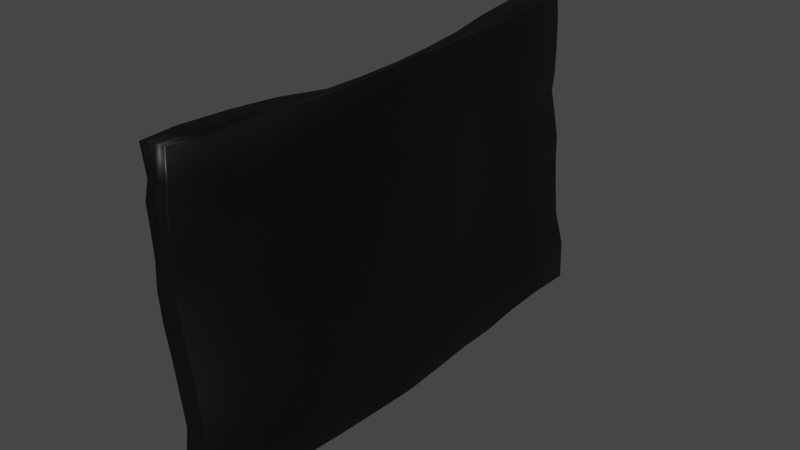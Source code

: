 # Source: AMattress3.blend  (saved by Blender 2.90.8; exported with 4.5.12 LTS)
import bpy
from mathutils import Matrix  # noqa: F401  (used for matrix-valued properties, if any)

bpy.ops.wm.read_factory_settings(use_empty=True)
scene = bpy.context.scene
scene.name = 'Scene'

# ---- collections
col_collection = bpy.data.collections.new('Collection'); scene.collection.children.link(col_collection)
col_mesh = bpy.data.collections.new('Mesh'); scene.collection.children.link(col_mesh)
col_rig = bpy.data.collections.new('Rig'); scene.collection.children.link(col_rig)
col_collision = bpy.data.collections.new('Collision'); scene.collection.children.link(col_collision)
col_extras = bpy.data.collections.new('Extras'); scene.collection.children.link(col_extras)

# ---- materials (node trees are filled in below, after node groups)
mat_material_005 = bpy.data.materials.new('Material.005')
mat_material_005.use_transparent_shadow = False

# ---- material node trees
mat_material_005.use_nodes = True; mat_material_005.node_tree.nodes.clear()
_N = mat_material_005.node_tree.nodes; _L = mat_material_005.node_tree.links
n0 = _N.new('ShaderNodeBsdfPrincipled'); n0.name = 'Principled BSDF'; n0.location = (10, 300)
n0.distribution = 'GGX'
n0.subsurface_method = 'BURLEY'
n0.inputs[0].default_value = (0.0, 0.0, 0.0, 1.0)
n0.inputs[3].default_value = 1.45
n0.inputs[27].default_value = (0.0, 0.0, 0.0, 1.0)
n0.inputs[28].default_value = 1.0
n1 = _N.new('ShaderNodeOutputMaterial'); n1.name = 'Material Output'; n1.location = (300, 300)
_L.new(n0.outputs[0], n1.inputs[0])
n1.is_active_output = True

# ---- world
world_world = bpy.data.worlds.new('World'); scene.world = world_world
world_world.use_nodes = True; world_world.node_tree.nodes.clear()
_N = world_world.node_tree.nodes; _L = world_world.node_tree.links
n0 = _N.new('ShaderNodeOutputWorld'); n0.name = 'World Output'; n0.location = (300, 300)
n1 = _N.new('ShaderNodeBackground'); n1.name = 'Background'; n1.location = (10, 300)
n1.inputs[0].default_value = (0.05088, 0.05088, 0.05088, 1.0)
_L.new(n1.outputs[0], n0.inputs[0])
n0.is_active_output = True
world_world.color = (0.05088, 0.05088, 0.05088)
world_world.use_sun_shadow = False
world_world.sun_shadow_jitter_overblur = 0.0

# ---- meshes
me_mattress_3 = bpy.data.meshes.new('Mattress-3')
me_mattress_3.from_pydata([(0.1276, -0.8344, -0.5074), (-0.09301, -0.791, 0.4574), (0.1718, 0.8033, -0.5276), (-0.0618, 0.796, 0.4678), (0.3455, -0.8084, -0.5102), (0.1229, -0.771, 0.4566), (0.4209, 0.82, -0.5377), (0.1496, 0.8142, 0.4659), (0.199, 0.6394, -0.535), (0.226, 0.4879, -0.5372), (0.2695, 0.3385, -0.5333), (0.307, 0.1917, -0.5043), (0.3329, 0.04668, -0.5011), (0.3672, -0.0966, -0.5), (0.3817, -0.2401, -0.5015), (0.3769, -0.3855, -0.505), (0.3501, -0.5333, -0.5048), (0.248, -0.6834, -0.5157), (0.1701, -0.8186, -0.3974), (0.152, -0.8014, -0.2914), (0.09388, -0.7999, -0.1979), (0.035, -0.7973, -0.1079), (-0.01004, -0.8004, -0.01567), (-0.04561, -0.7998, 0.08164), (-0.06116, -0.791, 0.1561), (-0.08323, -0.7887, 0.2388), (-0.08723, -0.792, 0.3064), (-0.09481, -0.7798, 0.3598), (-0.1102, -0.6792, 0.4588), (-0.06929, -0.5255, 0.456), (-0.03608, -0.378, 0.4468), (0.08647, -0.2365, 0.4381), (0.0928, -0.09618, 0.4366), (0.08642, 0.04372, 0.4376), (0.05881, 0.1849, 0.4408), (0.03047, 0.3294, 0.4489), (-0.01997, 0.4773, 0.4628), (-0.05392, 0.6301, 0.473), (-0.07787, 0.8044, 0.3925), (-0.06994, 0.7998, 0.2913), (-0.06241, 0.8011, 0.1991), (-0.09437, 0.7977, 0.1334), (-0.04458, 0.7982, 0.06045), (-0.01135, 0.8009, -0.01808), (-0.006578, 0.8089, -0.099), (0.03611, 0.8058, -0.1982), (0.06204, 0.8003, -0.2943), (0.1447, 0.8107, -0.4004), (0.4014, 0.8183, -0.5375), (0.3811, 0.8167, -0.5369), (0.3601, 0.8145, -0.5359), (0.3386, 0.8127, -0.535), (0.3164, 0.8113, -0.5343), (0.2936, 0.8101, -0.5335), (0.2703, 0.8089, -0.5326), (0.2463, 0.8077, -0.5315), (0.2219, 0.8065, -0.5303), (0.1969, 0.8053, -0.529), (-0.03975, 0.7983, 0.4681), (-0.01806, 0.7997, 0.4671), (0.00359, 0.8012, 0.4667), (0.02494, 0.8033, 0.4667), (0.04594, 0.8059, 0.4671), (0.06622, 0.807, 0.4666), (0.0851, 0.8078, 0.4662), (0.1024, 0.8092, 0.4656), (0.1187, 0.811, 0.4658), (0.1345, 0.8124, 0.4659), (0.1506, 0.8266, 0.3857), (0.1573, 0.8271, 0.29), (0.1622, 0.8237, 0.199), (0.1284, 0.8303, 0.1345), (0.1864, 0.8291, 0.0537), (0.2258, 0.8333, -0.02784), (0.2316, 0.8325, -0.1045), (0.2651, 0.8269, -0.2029), (0.3048, 0.8229, -0.3032), (0.3932, 0.8269, -0.4102), (0.4634, -0.6421, -0.5051), (0.5373, -0.5046, -0.5008), (0.5426, -0.3654, -0.5108), (0.5407, -0.2226, -0.5194), (0.546, -0.07524, -0.5255), (0.5217, 0.07516, -0.527), (0.5043, 0.2244, -0.5232), (0.4536, 0.3692, -0.5415), (0.4309, 0.5107, -0.5346), (0.4368, 0.6504, -0.5276), (0.189, 0.6417, 0.4518), (0.2239, 0.5, 0.4535), (0.2396, 0.3606, 0.4569), (0.2752, 0.2178, 0.4592), (0.2894, 0.07139, 0.463), (0.2941, -0.07628, 0.4616), (0.2964, -0.221, 0.4556), (0.2493, -0.3611, 0.4507), (0.1699, -0.4975, 0.4485), (0.1018, -0.6424, 0.4403), (0.1196, -0.7738, 0.3601), (0.1193, -0.7794, 0.3062), (0.1155, -0.7805, 0.2394), (0.1292, -0.783, 0.1556), (0.1462, -0.7858, 0.08078), (0.1858, -0.7866, -0.01738), (0.2348, -0.7837, -0.1103), (0.2973, -0.7865, -0.2013), (0.3642, -0.79, -0.3028), (0.3817, -0.7926, -0.4003), (0.1501, -0.8314, -0.5079), (0.1714, -0.8291, -0.5082), (0.1921, -0.8268, -0.5086), (0.2123, -0.8245, -0.5089), (0.2319, -0.8223, -0.5092), (0.251, -0.8201, -0.5095), (0.27, -0.8178, -0.5097), (0.2889, -0.8156, -0.5099), (0.3077, -0.8135, -0.51), (0.3264, -0.8113, -0.5101), (0.1045, -0.772, 0.4559), (0.08606, -0.7729, 0.4555), (0.0673, -0.7746, 0.4555), (0.04816, -0.7768, 0.456), (0.0286, -0.7798, 0.4569), (0.008503, -0.7832, 0.4584), (-0.01236, -0.7874, 0.4606), (-0.03186, -0.7873, 0.4596), (-0.05159, -0.7876, 0.4583), (-0.07192, -0.7886, 0.4575), (0.1701, 0.6394, 0.4525), (0.2044, 0.4971, 0.4539), (0.2204, 0.3574, 0.4565), (0.2549, 0.2145, 0.4584), (0.2701, 0.06828, 0.4619), (0.2747, -0.07904, 0.4604), (0.2772, -0.2235, 0.4547), (0.2266, -0.3636, 0.4499), (0.145, -0.5003, 0.4485), (0.08488, -0.6458, 0.44), (0.1497, 0.6391, 0.4547), (0.1841, 0.4952, 0.4546), (0.2011, 0.3545, 0.4553), (0.2345, 0.2113, 0.456), (0.2513, 0.06565, 0.4587), (0.2558, -0.08078, 0.4573), (0.2583, -0.2248, 0.4523), (0.2026, -0.3649, 0.4486), (0.1213, -0.5026, 0.4488), (0.06717, -0.6496, 0.4413), (0.1273, 0.6411, 0.4591), (0.1629, 0.4937, 0.456), (0.1823, 0.3509, 0.4532), (0.2146, 0.2072, 0.4515), (0.2336, 0.06267, 0.4529), (0.238, -0.08211, 0.4514), (0.2402, -0.2251, 0.4479), (0.1775, -0.3656, 0.4465), (0.09821, -0.5054, 0.4496), (0.04818, -0.6555, 0.4449), (0.1023, 0.6468, 0.4672), (0.1404, 0.4932, 0.4587), (0.1643, 0.3458, 0.449), (0.1979, 0.2003, 0.4407), (0.2202, 0.05832, 0.4372), (0.2236, -0.08212, 0.4358), (0.2246, -0.2228, 0.4371), (0.1533, -0.3646, 0.4423), (0.07668, -0.5094, 0.4517), (0.02797, -0.6642, 0.4516), (0.08191, 0.645, 0.4683), (0.1184, 0.491, 0.4595), (0.1445, 0.3436, 0.4489), (0.1763, 0.1982, 0.4406), (0.201, 0.05627, 0.4371), (0.205, -0.08409, 0.4357), (0.2057, -0.2247, 0.4371), (0.1249, -0.3666, 0.4425), (0.05791, -0.5116, 0.4518), (0.009795, -0.6663, 0.4523), (0.0603, 0.6428, 0.4689), (0.09595, 0.4888, 0.4604), (0.125, 0.3414, 0.4489), (0.1555, 0.196, 0.4405), (0.1819, 0.05425, 0.4371), (0.1863, -0.08605, 0.4357), (0.1869, -0.2266, 0.4372), (0.09568, -0.3684, 0.4428), (0.03845, -0.5137, 0.452), (-0.00855, -0.6686, 0.4534), (0.0376, 0.6401, 0.4694), (0.07297, 0.4866, 0.4615), (0.106, 0.3391, 0.4488), (0.136, 0.1939, 0.4405), (0.1627, 0.05225, 0.4371), (0.1676, -0.08798, 0.4358), (0.168, -0.2285, 0.4372), (0.06632, -0.3703, 0.4433), (0.01829, -0.5159, 0.4525), (-0.0271, -0.671, 0.4548), (0.01497, 0.6376, 0.4701), (0.04953, 0.4844, 0.4625), (0.08692, 0.3369, 0.4488), (0.1166, 0.1918, 0.4405), (0.1435, 0.05026, 0.4372), (0.1489, -0.08989, 0.4359), (0.1492, -0.2304, 0.4374), (0.03759, -0.3721, 0.444), (-0.002557, -0.518, 0.453), (-0.04606, -0.6738, 0.4567), (-0.007733, 0.6354, 0.4711), (0.02569, 0.4823, 0.4625), (0.06796, 0.3346, 0.4488), (0.09722, 0.1897, 0.4406), (0.1243, 0.0483, 0.4373), (0.1302, -0.09178, 0.4361), (0.1295, -0.2322, 0.4376), (0.01052, -0.3739, 0.4448), (-0.02408, -0.5203, 0.4538), (-0.06629, -0.6756, 0.4578), (-0.03076, 0.633, 0.472), (0.001457, 0.4802, 0.4627), (0.04909, 0.3324, 0.4489), (0.07792, 0.1877, 0.4407), (0.1053, 0.04635, 0.4374), (0.1115, -0.09364, 0.4363), (0.1084, -0.234, 0.4378), (-0.01356, -0.3756, 0.4457), (-0.04625, -0.5225, 0.4548), (-0.08801, -0.6769, 0.4583), (0.2185, 0.6423, -0.5349), (0.2454, 0.4908, -0.5372), (0.2886, 0.3413, -0.5333), (0.3262, 0.1944, -0.5042), (0.3519, 0.04945, -0.5009), (0.3861, -0.09378, -0.4997), (0.4002, -0.2372, -0.5013), (0.3959, -0.3825, -0.5048), (0.3701, -0.5302, -0.5048), (0.2698, -0.6803, -0.5161), (0.2381, 0.6444, -0.5348), (0.2648, 0.4929, -0.5372), (0.3078, 0.3434, -0.5333), (0.3454, 0.1965, -0.5041), (0.3708, 0.05152, -0.5007), (0.4046, -0.09167, -0.4995), (0.4165, -0.235, -0.501), (0.4145, -0.3803, -0.5046), (0.3892, -0.528, -0.5046), (0.2901, -0.678, -0.5164), (0.2578, 0.6466, -0.5348), (0.2841, 0.4951, -0.5372), (0.3265, 0.3456, -0.5332), (0.3644, 0.1986, -0.504), (0.3894, 0.0536, -0.5006), (0.4227, -0.08956, -0.4993), (0.4311, -0.2328, -0.5009), (0.4325, -0.378, -0.5044), (0.4078, -0.5257, -0.5044), (0.3093, -0.6758, -0.5166), (0.2806, 0.6488, -0.5348), (0.3034, 0.4973, -0.5372), (0.3436, 0.3477, -0.5332), (0.3832, 0.2007, -0.504), (0.4077, 0.0557, -0.5006), (0.4404, -0.08746, -0.4992), (0.4446, -0.2307, -0.5007), (0.4492, -0.3758, -0.5043), (0.4257, -0.5235, -0.5043), (0.3281, -0.6735, -0.5167), (0.3049, 0.651, -0.5358), (0.3226, 0.4995, -0.5373), (0.3595, 0.3499, -0.5333), (0.4018, 0.2029, -0.504), (0.4257, 0.0578, -0.5006), (0.4577, -0.08535, -0.4992), (0.4575, -0.2285, -0.5006), (0.4646, -0.3737, -0.5042), (0.4431, -0.5213, -0.5042), (0.3466, -0.6713, -0.5168), (0.3286, 0.6531, -0.5369), (0.3416, 0.5017, -0.5373), (0.3747, 0.3521, -0.5333), (0.4203, 0.205, -0.5041), (0.4434, 0.05992, -0.5006), (0.4744, -0.08325, -0.4992), (0.4702, -0.2264, -0.5006), (0.4791, -0.3715, -0.5041), (0.46, -0.5191, -0.5042), (0.3646, -0.6691, -0.5167), (0.3516, 0.6553, -0.5378), (0.3598, 0.5039, -0.5374), (0.3896, 0.3543, -0.5334), (0.4386, 0.2072, -0.5042), (0.4601, 0.06206, -0.5007), (0.4906, -0.08115, -0.4992), (0.4829, -0.2243, -0.5006), (0.4928, -0.3694, -0.504), (0.4764, -0.5169, -0.5042), (0.3823, -0.6669, -0.5167), (0.3749, 0.6498, -0.5322), (0.3777, 0.5044, -0.5356), (0.4043, 0.3594, -0.5378), (0.4517, 0.2138, -0.5153), (0.4705, 0.06631, -0.5167), (0.499, -0.08125, -0.5152), (0.4954, -0.2267, -0.5116), (0.5054, -0.3701, -0.5081), (0.4937, -0.5129, -0.5023), (0.4087, -0.6563, -0.5104), (0.3966, 0.6478, -0.5292), (0.3952, 0.5058, -0.5348), (0.42, 0.363, -0.5399), (0.4683, 0.2179, -0.5198), (0.4863, 0.06932, -0.5226), (0.5134, -0.07987, -0.5212), (0.5097, -0.2264, -0.5161), (0.5181, -0.3694, -0.5099), (0.5091, -0.5099, -0.5014), (0.4299, -0.6496, -0.507), (0.4171, 0.6481, -0.528), (0.4128, 0.5078, -0.5346), (0.4364, 0.366, -0.5411), (0.486, 0.2211, -0.5223), (0.5036, 0.072, -0.5258), (0.5293, -0.07807, -0.5243), (0.525, -0.2252, -0.5185), (0.5305, -0.368, -0.5107), (0.5235, -0.5075, -0.501), (0.4474, -0.6454, -0.5055), (0.364, -0.7955, -0.4002), (0.3471, -0.7976, -0.4001), (0.3298, -0.7998, -0.3999), (0.312, -0.802, -0.3997), (0.2937, -0.8042, -0.3994), (0.2748, -0.8064, -0.3992), (0.2554, -0.8087, -0.3989), (0.2352, -0.8109, -0.3985), (0.2144, -0.8132, -0.3982), (0.1929, -0.8155, -0.3978), (0.3467, -0.7917, -0.3021), (0.3291, -0.7928, -0.3012), (0.3109, -0.7939, -0.3001), (0.2921, -0.795, -0.2989), (0.2728, -0.796, -0.2977), (0.253, -0.7973, -0.2966), (0.2328, -0.7989, -0.2957), (0.2125, -0.8008, -0.2951), (0.1917, -0.8031, -0.2948), (0.1702, -0.8053, -0.2944), (0.2806, -0.7888, -0.2013), (0.2639, -0.7905, -0.2012), (0.2469, -0.7922, -0.2011), (0.2294, -0.7938, -0.201), (0.2114, -0.7955, -0.2009), (0.1928, -0.7971, -0.2008), (0.1736, -0.7987, -0.2006), (0.1538, -0.8002, -0.2004), (0.1333, -0.8019, -0.2002), (0.1122, -0.8034, -0.2), (0.2183, -0.7861, -0.1103), (0.202, -0.7878, -0.1103), (0.1852, -0.7895, -0.1102), (0.168, -0.7912, -0.1101), (0.1503, -0.793, -0.11), (0.132, -0.7946, -0.1099), (0.1131, -0.7962, -0.1097), (0.09361, -0.7978, -0.1096), (0.07343, -0.7992, -0.1094), (0.0526, -0.8006, -0.1092), (0.1695, -0.789, -0.01733), (0.1535, -0.7907, -0.01728), (0.137, -0.7925, -0.01722), (0.1201, -0.7941, -0.01713), (0.1027, -0.7958, -0.01703), (0.08474, -0.7974, -0.01691), (0.06617, -0.7991, -0.01678), (0.04698, -0.8005, -0.01663), (0.02715, -0.802, -0.01646), (0.006661, -0.8035, -0.01629), (0.1303, -0.7882, 0.0808), (0.1145, -0.7899, 0.08083), (0.09832, -0.7915, 0.08088), (0.0817, -0.7933, 0.08097), (0.06459, -0.7952, 0.08108), (0.04697, -0.7968, 0.0812), (0.02879, -0.7981, 0.08134), (0.01012, -0.8002, 0.08151), (-0.008935, -0.8024, 0.08168), (-0.02922, -0.8034, 0.08181), (0.113, -0.7847, 0.1556), (0.09701, -0.7859, 0.1557), (0.08074, -0.7868, 0.1558), (0.06411, -0.7879, 0.1558), (0.04706, -0.7897, 0.1559), (0.02957, -0.7914, 0.156), (0.01159, -0.7927, 0.1562), (-0.006858, -0.794, 0.1564), (-0.02583, -0.7953, 0.1568), (-0.04525, -0.7954, 0.1569), (0.0981, -0.7829, 0.2397), (0.08013, -0.7863, 0.2402), (0.06267, -0.788, 0.2409), (0.04397, -0.792, 0.2418), (0.02488, -0.7953, 0.2428), (0.008504, -0.7931, 0.2414), (-0.009506, -0.7934, 0.2407), (-0.02843, -0.7945, 0.2404), (-0.0476, -0.7949, 0.2404), (-0.06688, -0.7943, 0.2406), (0.09694, -0.7838, 0.3072), (0.07718, -0.7846, 0.3078), (0.05652, -0.7881, 0.3089), (0.0363, -0.7927, 0.3101), (0.0175, -0.7947, 0.3102), (-0.000483, -0.7946, 0.3093), (-0.01911, -0.7963, 0.309), (-0.03765, -0.7972, 0.3087), (-0.05544, -0.7973, 0.3085), (-0.07274, -0.7978, 0.3085), (0.1011, -0.777, 0.3609), (0.08225, -0.78, 0.3621), (0.06279, -0.7843, 0.364), (0.04335, -0.7866, 0.365), (0.02491, -0.784, 0.3633), (0.006428, -0.7803, 0.3611), (-0.01291, -0.7783, 0.3598), (-0.03279, -0.7774, 0.3592), (-0.05308, -0.7774, 0.359), (-0.07369, -0.778, 0.3592), (0.404, 0.6548, -0.4021), (0.3932, 0.5205, -0.4183), (0.4094, 0.3838, -0.4347), (0.4917, 0.2377, -0.452), (0.5204, 0.08053, -0.4639), (0.553, -0.08211, -0.462), (0.5239, -0.2375, -0.4478), (0.5469, -0.3792, -0.4278), (0.5608, -0.5119, -0.4083), (0.4757, -0.6387, -0.3885), (0.3352, 0.6616, -0.3076), (0.3346, 0.5281, -0.3255), (0.3396, 0.3903, -0.3435), (0.4235, 0.2448, -0.3654), (0.5011, 0.08121, -0.3847), (0.5112, -0.09362, -0.381), (0.4995, -0.2562, -0.3605), (0.5393, -0.3949, -0.3351), (0.5428, -0.5251, -0.3157), (0.4566, -0.6519, -0.2969), (0.2805, 0.6558, -0.214), (0.2732, 0.5252, -0.2312), (0.284, 0.3905, -0.2484), (0.3568, 0.2533, -0.2732), (0.4759, 0.08244, -0.3041), (0.4347, -0.1136, -0.2971), (0.4671, -0.2808, -0.2668), (0.4932, -0.4132, -0.2402), (0.4853, -0.5373, -0.2219), (0.4005, -0.6628, -0.2048), (0.2639, 0.6448, -0.1255), (0.2322, 0.5154, -0.1381), (0.2364, 0.3873, -0.1506), (0.3196, 0.264, -0.172), (0.4125, 0.094, -0.2191), (0.4371, -0.1455, -0.2111), (0.437, -0.3066, -0.1656), (0.4289, -0.4271, -0.1433), (0.4149, -0.5433, -0.1288), (0.3364, -0.6652, -0.115), (0.2506, 0.6335, -0.03987), (0.2217, 0.5048, -0.04615), (0.2395, 0.3831, -0.05221), (0.3215, 0.2719, -0.0589), (0.3405, 0.08032, -0.1018), (0.4284, -0.1394, -0.0933), (0.3627, -0.3214, -0.05236), (0.3603, -0.4291, -0.0463), (0.3657, -0.5396, -0.03918), (0.2907, -0.664, -0.02725), (0.2171, 0.626, 0.04181), (0.2186, 0.4962, 0.03835), (0.2409, 0.3768, 0.0413), (0.325, 0.266, 0.05453), (0.364, 0.07722, 0.09189), (0.3536, -0.135, 0.08484), (0.3402, -0.3146, 0.05206), (0.3421, -0.4218, 0.0435), (0.3393, -0.5288, 0.04462), (0.2676, -0.6524, 0.05457), (0.2105, 0.6275, 0.1144), (0.2165, 0.4954, 0.1136), (0.2318, 0.3724, 0.1243), (0.3119, 0.2505, 0.1472), (0.3557, 0.08733, 0.182), (0.3385, -0.141, 0.1771), (0.313, -0.2958, 0.1415), (0.3102, -0.4146, 0.124), (0.3044, -0.5197, 0.1206), (0.2419, -0.6399, 0.127), (0.2086, 0.6356, 0.1876), (0.212, 0.5014, 0.1894), (0.2144, 0.3723, 0.2037), (0.3128, 0.2378, 0.2276), (0.3289, 0.07432, 0.2511), (0.3104, -0.1145, 0.2476), (0.3042, -0.2736, 0.2216), (0.2885, -0.4042, 0.2022), (0.2705, -0.5126, 0.1949), (0.2176, -0.6362, 0.196), (0.2055, 0.6454, 0.2676), (0.2157, 0.5101, 0.2728), (0.2262, 0.3746, 0.2867), (0.3214, 0.2315, 0.3079), (0.3217, 0.07314, 0.3248), (0.3127, -0.09773, 0.3221), (0.3154, -0.2556, 0.3022), (0.2859, -0.3915, 0.285), (0.2409, -0.5055, 0.2764), (0.1953, -0.6383, 0.2719), (0.2053, 0.6457, 0.3554), (0.2357, 0.5091, 0.3613), (0.249, 0.3726, 0.3749), (0.3011, 0.2281, 0.3899), (0.3075, 0.07465, 0.4012), (0.307, -0.08507, 0.3992), (0.3101, -0.2382, 0.3853), (0.2704, -0.3764, 0.3709), (0.2389, -0.5015, 0.3596), (0.1977, -0.6387, 0.3522), (0.1707, 0.8135, -0.4022), (0.1961, 0.8162, -0.4042), (0.2206, 0.8198, -0.4064), (0.2444, 0.8243, -0.4091), (0.2678, 0.8255, -0.4101), (0.2907, 0.8259, -0.4108), (0.3128, 0.8251, -0.4107), (0.3341, 0.824, -0.4102), (0.3545, 0.8241, -0.41), (0.3742, 0.8248, -0.41), (0.08878, 0.8127, -0.2979), (0.1134, 0.8154, -0.2986), (0.1378, 0.8189, -0.3004), (0.1614, 0.8237, -0.3029), (0.1843, 0.8261, -0.3044), (0.2061, 0.8217, -0.3034), (0.2268, 0.8198, -0.303), (0.247, 0.8192, -0.3028), (0.2666, 0.8196, -0.3028), (0.2859, 0.8207, -0.3029), (0.05383, 0.8178, -0.2001), (0.07554, 0.8205, -0.2006), (0.09862, 0.8242, -0.2012), (0.1205, 0.8293, -0.202), (0.1435, 0.8287, -0.2017), (0.1663, 0.825, -0.2015), (0.1878, 0.8233, -0.2017), (0.2083, 0.8229, -0.2019), (0.2279, 0.8234, -0.2022), (0.2469, 0.8244, -0.2026), (0.01684, 0.8191, -0.09952), (0.04116, 0.8215, -0.0997), (0.06446, 0.8249, -0.09992), (0.08644, 0.8297, -0.1005), (0.1065, 0.8373, -0.1018), (0.1277, 0.8405, -0.1028), (0.1519, 0.8334, -0.1029), (0.1737, 0.8313, -0.1033), (0.1941, 0.8305, -0.1037), (0.2135, 0.8307, -0.1041), (0.01279, 0.8104, -0.01777), (0.03677, 0.8124, -0.01775), (0.05987, 0.8155, -0.01829), (0.0819, 0.8198, -0.01901), (0.1035, 0.8263, -0.02229), (0.1238, 0.8339, -0.02516), (0.1448, 0.8337, -0.02477), (0.1661, 0.8332, -0.02646), (0.1866, 0.833, -0.027), (0.2062, 0.833, -0.02655), (-0.02193, 0.8082, 0.06127), (0.001086, 0.8103, 0.06091), (0.02343, 0.8133, 0.0606), (0.04493, 0.8175, 0.06025), (0.06628, 0.8233, 0.0578), (0.08659, 0.8301, 0.05594), (0.1077, 0.8296, 0.05539), (0.1277, 0.8296, 0.0558), (0.1481, 0.829, 0.05442), (0.1672, 0.829, 0.05485), (-0.07445, 0.808, 0.1348), (-0.05318, 0.81, 0.1348), (-0.03235, 0.8129, 0.1347), (-0.01223, 0.817, 0.1349), (0.006848, 0.824, 0.1356), (0.02562, 0.8317, 0.1364), (0.04706, 0.8312, 0.136), (0.06807, 0.8309, 0.1355), (0.08868, 0.8305, 0.1351), (0.1089, 0.83, 0.1348), (-0.04372, 0.8118, 0.2015), (-0.02266, 0.8138, 0.2015), (-0.002103, 0.8168, 0.2019), (0.01774, 0.8214, 0.2028), (0.03663, 0.8295, 0.2043), (0.05557, 0.8383, 0.2058), (0.08041, 0.8275, 0.2024), (0.1022, 0.825, 0.2009), (0.1228, 0.823, 0.1999), (0.1429, 0.8224, 0.1993), (-0.05138, 0.8126, 0.2952), (-0.03008, 0.8167, 0.2955), (-0.009229, 0.8216, 0.2962), (0.01102, 0.8275, 0.2973), (0.03208, 0.8306, 0.2973), (0.05537, 0.8271, 0.2946), (0.07718, 0.8254, 0.2928), (0.09806, 0.8249, 0.2916), (0.1183, 0.8249, 0.2907), (0.1381, 0.8254, 0.2901), (-0.05638, 0.8084, 0.3923), (-0.03499, 0.8121, 0.3921), (-0.01407, 0.8164, 0.3924), (0.006136, 0.8215, 0.3933), (0.02596, 0.8268, 0.3946), (0.04809, 0.8258, 0.3923), (0.0702, 0.8238, 0.3895), (0.09122, 0.8233, 0.3877), (0.1115, 0.8237, 0.3864), (0.1314, 0.8246, 0.3858), (0.2929, -0.6786, -0.3989), (0.3988, -0.5307, -0.405), (0.4152, -0.3831, -0.4043), (0.4106, -0.2408, -0.3996), (0.4031, -0.09934, -0.3969), (0.3737, 0.04245, -0.3988), (0.3184, 0.185, -0.4026), (0.2713, 0.3355, -0.4074), (0.2163, 0.4871, -0.4117), (0.1768, 0.6455, -0.4096), (0.2869, -0.6793, -0.2977), (0.3963, -0.5298, -0.3049), (0.4104, -0.385, -0.3045), (0.3976, -0.248, -0.2991), (0.342, -0.1084, -0.2958), (0.3875, 0.03226, -0.3007), (0.3266, 0.1714, -0.3044), (0.2253, 0.3233, -0.3072), (0.1643, 0.4773, -0.3103), (0.1124, 0.6396, -0.3071), (0.2287, -0.6816, -0.2021), (0.341, -0.5306, -0.21), (0.3643, -0.3869, -0.2095), (0.3721, -0.2526, -0.2023), (0.3522, -0.117, -0.1992), (0.3632, 0.02121, -0.2043), (0.305, 0.1564, -0.2088), (0.1742, 0.3074, -0.2116), (0.1145, 0.4604, -0.2152), (0.05661, 0.6261, -0.212), (0.1679, -0.6782, -0.112), (0.2802, -0.5269, -0.1208), (0.3033, -0.3855, -0.1201), (0.3508, -0.2429, -0.1133), (0.3537, -0.1196, -0.1097), (0.3037, 0.01431, -0.1148), (0.2734, 0.1136, -0.1197), (0.1619, 0.2928, -0.1221), (0.08643, 0.4424, -0.1246), (0.0304, 0.606, -0.1218), (0.1238, -0.6729, -0.02371), (0.2387, -0.5175, -0.03861), (0.2649, -0.3782, -0.03889), (0.3287, -0.239, -0.03539), (0.3694, -0.1161, -0.03384), (0.2141, 0.01429, -0.03503), (0.2876, 0.1434, -0.03956), (0.1755, 0.2846, -0.03966), (0.07887, 0.4296, -0.03946), (0.01016, 0.5913, -0.03591), (0.1027, -0.6611, 0.05651), (0.2125, -0.5076, 0.03759), (0.2412, -0.3726, 0.03466), (0.3165, -0.234, 0.03374), (0.3359, -0.1147, 0.02885), (0.2886, 0.01348, 0.03436), (0.2873, 0.1376, 0.03546), (0.1751, 0.2804, 0.03657), (0.07754, 0.4231, 0.03633), (-0.01514, 0.5828, 0.04462), (0.07281, -0.6514, 0.1281), (0.1721, -0.5041, 0.1085), (0.2141, -0.3737, 0.1022), (0.2877, -0.2301, 0.09982), (0.2866, -0.1146, 0.09592), (0.2976, 0.01409, 0.09969), (0.2544, 0.1154, 0.1048), (0.1582, 0.282, 0.106), (0.06726, 0.4262, 0.1061), (-0.0168, 0.5861, 0.1151), (0.03687, -0.6531, 0.1983), (0.1241, -0.5043, 0.1805), (0.1797, -0.3764, 0.1718), (0.236, -0.2436, 0.1697), (0.2526, -0.113, 0.1664), (0.2512, 0.01944, 0.1691), (0.2241, 0.1478, 0.1742), (0.126, 0.2916, 0.1766), (0.05081, 0.439, 0.1785), (-0.01746, 0.601, 0.1883), (-0.003732, -0.6603, 0.2787), (0.06993, -0.5056, 0.2637), (0.1244, -0.378, 0.2525), (0.1821, -0.2436, 0.2482), (0.1884, -0.1088, 0.2464), (0.1715, 0.02776, 0.2485), (0.1399, 0.1604, 0.2528), (0.08255, 0.3067, 0.2573), (0.02471, 0.4579, 0.2634), (-0.02708, 0.6219, 0.2744), (-0.1106, -0.6727, 0.3688), (-0.06116, -0.518, 0.3606), (0.07305, -0.378, 0.3476), (0.1125, -0.2398, 0.3393), (0.1265, -0.1021, 0.3374), (0.1164, 0.0371, 0.3391), (0.08583, 0.1747, 0.3433), (0.04201, 0.3225, 0.3519), (-0.00471, 0.4732, 0.3637), (-0.03734, 0.6332, 0.3751), (0.1155, -0.7805, 0.2394), (0.1292, -0.783, 0.1556), (0.1462, -0.7858, 0.08078), (0.1303, -0.7882, 0.0808), (0.06459, -0.7952, 0.08108), (-0.008935, -0.8024, 0.08168), (0.113, -0.7847, 0.1556), (0.02957, -0.7914, 0.156), (0.0981, -0.7829, 0.2397), (0.04397, -0.792, 0.2418), (0.02488, -0.7953, 0.2428)], [(737, 738)], [(727, 37, 3, 38), (627, 67, 7, 68), (527, 97, 5, 98), (427, 127, 1, 27), (327, 78, 4, 117), (227, 28, 1, 127), (97, 137, 118, 5), (137, 147, 119, 118), (147, 157, 120, 119), (157, 167, 121, 120), (167, 177, 122, 121), (177, 187, 123, 122), (187, 197, 124, 123), (197, 207, 125, 124), (207, 217, 126, 125), (217, 227, 127, 126), (7, 67, 128, 88), (88, 128, 129, 89), (89, 129, 130, 90), (90, 130, 131, 91), (91, 131, 132, 92), (92, 132, 133, 93), (93, 133, 134, 94), (94, 134, 135, 95), (95, 135, 136, 96), (96, 136, 137, 97), (67, 66, 138, 128), (128, 138, 139, 129), (129, 139, 140, 130), (130, 140, 141, 131), (131, 141, 142, 132), (132, 142, 143, 133), (133, 143, 144, 134), (134, 144, 145, 135), (135, 145, 146, 136), (136, 146, 147, 137), (66, 65, 148, 138), (138, 148, 149, 139), (139, 149, 150, 140), (140, 150, 151, 141), (141, 151, 152, 142), (142, 152, 153, 143), (143, 153, 154, 144), (144, 154, 155, 145), (145, 155, 156, 146), (146, 156, 157, 147), (65, 64, 158, 148), (148, 158, 159, 149), (149, 159, 160, 150), (150, 160, 161, 151), (151, 161, 162, 152), (152, 162, 163, 153), (153, 163, 164, 154), (154, 164, 165, 155), (155, 165, 166, 156), (156, 166, 167, 157), (64, 63, 168, 158), (158, 168, 169, 159), (159, 169, 170, 160), (160, 170, 171, 161), (161, 171, 172, 162), (162, 172, 173, 163), (163, 173, 174, 164), (164, 174, 175, 165), (165, 175, 176, 166), (166, 176, 177, 167), (63, 62, 178, 168), (168, 178, 179, 169), (169, 179, 180, 170), (170, 180, 181, 171), (171, 181, 182, 172), (172, 182, 183, 173), (173, 183, 184, 174), (174, 184, 185, 175), (175, 185, 186, 176), (176, 186, 187, 177), (62, 61, 188, 178), (178, 188, 189, 179), (179, 189, 190, 180), (180, 190, 191, 181), (181, 191, 192, 182), (182, 192, 193, 183), (183, 193, 194, 184), (184, 194, 195, 185), (185, 195, 196, 186), (186, 196, 197, 187), (61, 60, 198, 188), (188, 198, 199, 189), (189, 199, 200, 190), (190, 200, 201, 191), (191, 201, 202, 192), (192, 202, 203, 193), (193, 203, 204, 194), (194, 204, 205, 195), (195, 205, 206, 196), (196, 206, 207, 197), (60, 59, 208, 198), (198, 208, 209, 199), (199, 209, 210, 200), (200, 210, 211, 201), (201, 211, 212, 202), (202, 212, 213, 203), (203, 213, 214, 204), (204, 214, 215, 205), (205, 215, 216, 206), (206, 216, 217, 207), (59, 58, 218, 208), (208, 218, 219, 209), (209, 219, 220, 210), (210, 220, 221, 211), (211, 221, 222, 212), (212, 222, 223, 213), (213, 223, 224, 214), (214, 224, 225, 215), (215, 225, 226, 216), (216, 226, 227, 217), (58, 3, 37, 218), (218, 37, 36, 219), (219, 36, 35, 220), (220, 35, 34, 221), (221, 34, 33, 222), (222, 33, 32, 223), (223, 32, 31, 224), (224, 31, 30, 225), (225, 30, 29, 226), (226, 29, 28, 227), (17, 237, 108, 0), (237, 247, 109, 108), (247, 257, 110, 109), (257, 267, 111, 110), (267, 277, 112, 111), (277, 287, 113, 112), (287, 297, 114, 113), (297, 307, 115, 114), (307, 317, 116, 115), (317, 327, 117, 116), (2, 57, 228, 8), (8, 228, 229, 9), (9, 229, 230, 10), (10, 230, 231, 11), (11, 231, 232, 12), (12, 232, 233, 13), (13, 233, 234, 14), (14, 234, 235, 15), (15, 235, 236, 16), (16, 236, 237, 17), (57, 56, 238, 228), (228, 238, 239, 229), (229, 239, 240, 230), (230, 240, 241, 231), (231, 241, 242, 232), (232, 242, 243, 233), (233, 243, 244, 234), (234, 244, 245, 235), (235, 245, 246, 236), (236, 246, 247, 237), (56, 55, 248, 238), (238, 248, 249, 239), (239, 249, 250, 240), (240, 250, 251, 241), (241, 251, 252, 242), (242, 252, 253, 243), (243, 253, 254, 244), (244, 254, 255, 245), (245, 255, 256, 246), (246, 256, 257, 247), (55, 54, 258, 248), (248, 258, 259, 249), (249, 259, 260, 250), (250, 260, 261, 251), (251, 261, 262, 252), (252, 262, 263, 253), (253, 263, 264, 254), (254, 264, 265, 255), (255, 265, 266, 256), (256, 266, 267, 257), (54, 53, 268, 258), (258, 268, 269, 259), (259, 269, 270, 260), (260, 270, 271, 261), (261, 271, 272, 262), (262, 272, 273, 263), (263, 273, 274, 264), (264, 274, 275, 265), (265, 275, 276, 266), (266, 276, 277, 267), (53, 52, 278, 268), (268, 278, 279, 269), (269, 279, 280, 270), (270, 280, 281, 271), (271, 281, 282, 272), (272, 282, 283, 273), (273, 283, 284, 274), (274, 284, 285, 275), (275, 285, 286, 276), (276, 286, 287, 277), (52, 51, 288, 278), (278, 288, 289, 279), (279, 289, 290, 280), (280, 290, 291, 281), (281, 291, 292, 282), (282, 292, 293, 283), (283, 293, 294, 284), (284, 294, 295, 285), (285, 295, 296, 286), (286, 296, 297, 287), (51, 50, 298, 288), (288, 298, 299, 289), (289, 299, 300, 290), (290, 300, 301, 291), (291, 301, 302, 292), (292, 302, 303, 293), (293, 303, 304, 294), (294, 304, 305, 295), (295, 305, 306, 296), (296, 306, 307, 297), (50, 49, 308, 298), (298, 308, 309, 299), (299, 309, 310, 300), (300, 310, 311, 301), (301, 311, 312, 302), (302, 312, 313, 303), (303, 313, 314, 304), (304, 314, 315, 305), (305, 315, 316, 306), (306, 316, 317, 307), (49, 48, 318, 308), (308, 318, 319, 309), (309, 319, 320, 310), (310, 320, 321, 311), (311, 321, 322, 312), (312, 322, 323, 313), (313, 323, 324, 314), (314, 324, 325, 315), (315, 325, 326, 316), (316, 326, 327, 317), (48, 6, 87, 318), (318, 87, 86, 319), (319, 86, 85, 320), (320, 85, 84, 321), (321, 84, 83, 322), (322, 83, 82, 323), (323, 82, 81, 324), (324, 81, 80, 325), (325, 80, 79, 326), (326, 79, 78, 327), (108, 337, 18, 0), (337, 347, 19, 18), (347, 357, 20, 19), (357, 367, 21, 20), (367, 377, 22, 21), (377, 387, 23, 22), (387, 397, 24, 23), (397, 407, 25, 24), (407, 417, 26, 25), (417, 427, 27, 26), (4, 107, 328, 117), (117, 328, 329, 116), (116, 329, 330, 115), (115, 330, 331, 114), (114, 331, 332, 113), (113, 332, 333, 112), (112, 333, 334, 111), (111, 334, 335, 110), (110, 335, 336, 109), (109, 336, 337, 108), (107, 106, 338, 328), (328, 338, 339, 329), (329, 339, 340, 330), (330, 340, 341, 331), (331, 341, 342, 332), (332, 342, 343, 333), (333, 343, 344, 334), (334, 344, 345, 335), (335, 345, 346, 336), (336, 346, 347, 337), (106, 105, 348, 338), (338, 348, 349, 339), (339, 349, 350, 340), (340, 350, 351, 341), (341, 351, 352, 342), (342, 352, 353, 343), (343, 353, 354, 344), (344, 354, 355, 345), (345, 355, 356, 346), (346, 356, 357, 347), (105, 104, 358, 348), (348, 358, 359, 349), (349, 359, 360, 350), (350, 360, 361, 351), (351, 361, 362, 352), (352, 362, 363, 353), (353, 363, 364, 354), (354, 364, 365, 355), (355, 365, 366, 356), (356, 366, 367, 357), (104, 103, 368, 358), (358, 368, 369, 359), (359, 369, 370, 360), (360, 370, 371, 361), (361, 371, 372, 362), (362, 372, 373, 363), (363, 373, 374, 364), (364, 374, 375, 365), (365, 375, 376, 366), (366, 376, 377, 367), (103, 102, 378, 368), (368, 378, 379, 369), (369, 379, 380, 370), (370, 380, 381, 371), (371, 381, 382, 372), (372, 382, 383, 373), (373, 383, 384, 374), (374, 384, 385, 375), (375, 385, 386, 376), (376, 386, 387, 377), (378, 388, 389, 379), (379, 389, 390, 380), (380, 390, 391, 381), (381, 391, 392, 382), (382, 392, 393, 383), (383, 393, 394, 384), (384, 394, 395, 385), (385, 395, 396, 386), (386, 396, 397, 387), (388, 398, 399, 389), (389, 399, 400, 390), (390, 400, 401, 391), (391, 401, 402, 392), (392, 402, 403, 393), (393, 403, 404, 394), (394, 404, 405, 395), (395, 405, 406, 396), (396, 406, 407, 397), (100, 99, 408, 398), (398, 408, 409, 399), (399, 409, 410, 400), (400, 410, 411, 401), (401, 411, 412, 402), (402, 412, 413, 403), (403, 413, 414, 404), (404, 414, 415, 405), (405, 415, 416, 406), (406, 416, 417, 407), (99, 98, 418, 408), (408, 418, 419, 409), (409, 419, 420, 410), (410, 420, 421, 411), (411, 421, 422, 412), (412, 422, 423, 413), (413, 423, 424, 414), (414, 424, 425, 415), (415, 425, 426, 416), (416, 426, 427, 417), (98, 5, 118, 418), (418, 118, 119, 419), (419, 119, 120, 420), (420, 120, 121, 421), (421, 121, 122, 422), (422, 122, 123, 423), (423, 123, 124, 424), (424, 124, 125, 425), (425, 125, 126, 426), (426, 126, 127, 427), (78, 437, 107, 4), (437, 447, 106, 107), (447, 457, 105, 106), (457, 467, 104, 105), (467, 477, 103, 104), (477, 487, 102, 103), (487, 497, 101, 102), (497, 507, 100, 101), (507, 517, 99, 100), (517, 527, 98, 99), (6, 77, 428, 87), (87, 428, 429, 86), (86, 429, 430, 85), (85, 430, 431, 84), (84, 431, 432, 83), (83, 432, 433, 82), (82, 433, 434, 81), (81, 434, 435, 80), (80, 435, 436, 79), (79, 436, 437, 78), (77, 76, 438, 428), (428, 438, 439, 429), (429, 439, 440, 430), (430, 440, 441, 431), (431, 441, 442, 432), (432, 442, 443, 433), (433, 443, 444, 434), (434, 444, 445, 435), (435, 445, 446, 436), (436, 446, 447, 437), (76, 75, 448, 438), (438, 448, 449, 439), (439, 449, 450, 440), (440, 450, 451, 441), (441, 451, 452, 442), (442, 452, 453, 443), (443, 453, 454, 444), (444, 454, 455, 445), (445, 455, 456, 446), (446, 456, 457, 447), (75, 74, 458, 448), (448, 458, 459, 449), (449, 459, 460, 450), (450, 460, 461, 451), (451, 461, 462, 452), (452, 462, 463, 453), (453, 463, 464, 454), (454, 464, 465, 455), (455, 465, 466, 456), (456, 466, 467, 457), (74, 73, 468, 458), (458, 468, 469, 459), (459, 469, 470, 460), (460, 470, 471, 461), (461, 471, 472, 462), (462, 472, 473, 463), (463, 473, 474, 464), (464, 474, 475, 465), (465, 475, 476, 466), (466, 476, 477, 467), (73, 72, 478, 468), (468, 478, 479, 469), (469, 479, 480, 470), (470, 480, 481, 471), (471, 481, 482, 472), (472, 482, 483, 473), (473, 483, 484, 474), (474, 484, 485, 475), (475, 485, 486, 476), (476, 486, 487, 477), (72, 71, 488, 478), (478, 488, 489, 479), (479, 489, 490, 480), (480, 490, 491, 481), (481, 491, 492, 482), (482, 492, 493, 483), (483, 493, 494, 484), (484, 494, 495, 485), (485, 495, 496, 486), (486, 496, 497, 487), (71, 70, 498, 488), (488, 498, 499, 489), (489, 499, 500, 490), (490, 500, 501, 491), (491, 501, 502, 492), (492, 502, 503, 493), (493, 503, 504, 494), (494, 504, 505, 495), (495, 505, 506, 496), (496, 506, 507, 497), (70, 69, 508, 498), (498, 508, 509, 499), (499, 509, 510, 500), (500, 510, 511, 501), (501, 511, 512, 502), (502, 512, 513, 503), (503, 513, 514, 504), (504, 514, 515, 505), (505, 515, 516, 506), (506, 516, 517, 507), (69, 68, 518, 508), (508, 518, 519, 509), (509, 519, 520, 510), (510, 520, 521, 511), (511, 521, 522, 512), (512, 522, 523, 513), (513, 523, 524, 514), (514, 524, 525, 515), (515, 525, 526, 516), (516, 526, 527, 517), (68, 7, 88, 518), (518, 88, 89, 519), (519, 89, 90, 520), (520, 90, 91, 521), (521, 91, 92, 522), (522, 92, 93, 523), (523, 93, 94, 524), (524, 94, 95, 525), (525, 95, 96, 526), (526, 96, 97, 527), (48, 537, 77, 6), (537, 547, 76, 77), (547, 557, 75, 76), (557, 567, 74, 75), (567, 577, 73, 74), (577, 587, 72, 73), (587, 597, 71, 72), (597, 607, 70, 71), (607, 617, 69, 70), (617, 627, 68, 69), (2, 47, 528, 57), (57, 528, 529, 56), (56, 529, 530, 55), (55, 530, 531, 54), (54, 531, 532, 53), (53, 532, 533, 52), (52, 533, 534, 51), (51, 534, 535, 50), (50, 535, 536, 49), (49, 536, 537, 48), (47, 46, 538, 528), (528, 538, 539, 529), (529, 539, 540, 530), (530, 540, 541, 531), (531, 541, 542, 532), (532, 542, 543, 533), (533, 543, 544, 534), (534, 544, 545, 535), (535, 545, 546, 536), (536, 546, 547, 537), (46, 45, 548, 538), (538, 548, 549, 539), (539, 549, 550, 540), (540, 550, 551, 541), (541, 551, 552, 542), (542, 552, 553, 543), (543, 553, 554, 544), (544, 554, 555, 545), (545, 555, 556, 546), (546, 556, 557, 547), (45, 44, 558, 548), (548, 558, 559, 549), (549, 559, 560, 550), (550, 560, 561, 551), (551, 561, 562, 552), (552, 562, 563, 553), (553, 563, 564, 554), (554, 564, 565, 555), (555, 565, 566, 556), (556, 566, 567, 557), (44, 43, 568, 558), (558, 568, 569, 559), (559, 569, 570, 560), (560, 570, 571, 561), (561, 571, 572, 562), (562, 572, 573, 563), (563, 573, 574, 564), (564, 574, 575, 565), (565, 575, 576, 566), (566, 576, 577, 567), (43, 42, 578, 568), (568, 578, 579, 569), (569, 579, 580, 570), (570, 580, 581, 571), (571, 581, 582, 572), (572, 582, 583, 573), (573, 583, 584, 574), (574, 584, 585, 575), (575, 585, 586, 576), (576, 586, 587, 577), (42, 41, 588, 578), (578, 588, 589, 579), (579, 589, 590, 580), (580, 590, 591, 581), (581, 591, 592, 582), (582, 592, 593, 583), (583, 593, 594, 584), (584, 594, 595, 585), (585, 595, 596, 586), (586, 596, 597, 587), (41, 40, 598, 588), (588, 598, 599, 589), (589, 599, 600, 590), (590, 600, 601, 591), (591, 601, 602, 592), (592, 602, 603, 593), (593, 603, 604, 594), (594, 604, 605, 595), (595, 605, 606, 596), (596, 606, 607, 597), (40, 39, 608, 598), (598, 608, 609, 599), (599, 609, 610, 600), (600, 610, 611, 601), (601, 611, 612, 602), (602, 612, 613, 603), (603, 613, 614, 604), (604, 614, 615, 605), (605, 615, 616, 606), (606, 616, 617, 607), (39, 38, 618, 608), (608, 618, 619, 609), (609, 619, 620, 610), (610, 620, 621, 611), (611, 621, 622, 612), (612, 622, 623, 613), (613, 623, 624, 614), (614, 624, 625, 615), (615, 625, 626, 616), (616, 626, 627, 617), (38, 3, 58, 618), (618, 58, 59, 619), (619, 59, 60, 620), (620, 60, 61, 621), (621, 61, 62, 622), (622, 62, 63, 623), (623, 63, 64, 624), (624, 64, 65, 625), (625, 65, 66, 626), (626, 66, 67, 627), (8, 637, 47, 2), (637, 647, 46, 47), (647, 657, 45, 46), (657, 667, 44, 45), (667, 677, 43, 44), (677, 687, 42, 43), (687, 697, 41, 42), (697, 707, 40, 41), (707, 717, 39, 40), (717, 727, 38, 39), (0, 18, 628, 17), (17, 628, 629, 16), (16, 629, 630, 15), (15, 630, 631, 14), (14, 631, 632, 13), (13, 632, 633, 12), (12, 633, 634, 11), (11, 634, 635, 10), (10, 635, 636, 9), (9, 636, 637, 8), (18, 19, 638, 628), (628, 638, 639, 629), (629, 639, 640, 630), (630, 640, 641, 631), (631, 641, 642, 632), (632, 642, 643, 633), (633, 643, 644, 634), (634, 644, 645, 635), (635, 645, 646, 636), (636, 646, 647, 637), (19, 20, 648, 638), (638, 648, 649, 639), (639, 649, 650, 640), (640, 650, 651, 641), (641, 651, 652, 642), (642, 652, 653, 643), (643, 653, 654, 644), (644, 654, 655, 645), (645, 655, 656, 646), (646, 656, 657, 647), (20, 21, 658, 648), (648, 658, 659, 649), (649, 659, 660, 650), (650, 660, 661, 651), (651, 661, 662, 652), (652, 662, 663, 653), (653, 663, 664, 654), (654, 664, 665, 655), (655, 665, 666, 656), (656, 666, 667, 657), (21, 22, 668, 658), (658, 668, 669, 659), (659, 669, 670, 660), (660, 670, 671, 661), (661, 671, 672, 662), (662, 672, 673, 663), (663, 673, 674, 664), (664, 674, 675, 665), (665, 675, 676, 666), (666, 676, 677, 667), (22, 23, 678, 668), (668, 678, 679, 669), (669, 679, 680, 670), (670, 680, 681, 671), (671, 681, 682, 672), (672, 682, 683, 673), (673, 683, 684, 674), (674, 684, 685, 675), (675, 685, 686, 676), (676, 686, 687, 677), (23, 24, 688, 678), (678, 688, 689, 679), (679, 689, 690, 680), (680, 690, 691, 681), (681, 691, 692, 682), (682, 692, 693, 683), (683, 693, 694, 684), (684, 694, 695, 685), (685, 695, 696, 686), (686, 696, 697, 687), (24, 25, 698, 688), (688, 698, 699, 689), (689, 699, 700, 690), (690, 700, 701, 691), (691, 701, 702, 692), (692, 702, 703, 693), (693, 703, 704, 694), (694, 704, 705, 695), (695, 705, 706, 696), (696, 706, 707, 697), (25, 26, 708, 698), (698, 708, 709, 699), (699, 709, 710, 700), (700, 710, 711, 701), (701, 711, 712, 702), (702, 712, 713, 703), (703, 713, 714, 704), (704, 714, 715, 705), (705, 715, 716, 706), (706, 716, 717, 707), (26, 27, 718, 708), (708, 718, 719, 709), (709, 719, 720, 710), (710, 720, 721, 711), (711, 721, 722, 712), (712, 722, 723, 713), (713, 723, 724, 714), (714, 724, 725, 715), (715, 725, 726, 716), (716, 726, 727, 717), (27, 1, 28, 718), (718, 28, 29, 719), (719, 29, 30, 720), (720, 30, 31, 721), (721, 31, 32, 722), (722, 32, 33, 723), (723, 33, 34, 724), (724, 34, 35, 725), (725, 35, 36, 726), (726, 36, 37, 727), (730, 729, 734, 731), (729, 728, 736, 734)])
me_mattress_3.polygons.foreach_set('use_smooth', [True] * 726)
_uv = me_mattress_3.uv_layers.new(name='UVMap')
_uv.uv.foreach_set('vector', [0.6023, 0.2273, 0.625, 0.2273, 0.625, 0.25, 0.6023, 0.25, 0.6023, 0.4773, 0.625, 0.4773, 0.625, 0.5, 0.6023, 0.5, 0.6023, 0.7273, 0.625, 0.7273, 0.625, 0.75, 0.6023, 0.75, 0.6023, 0.9773, 0.625, 0.9773, 0.625, 1.0, 0.6023, 1.0, 0.3523, 0.7273, 0.375, 0.7273, 0.375, 0.75, 0.3523, 0.75, 0.8523, 0.7273, 0.875, 0.7273, 0.875, 0.75, 0.8523, 0.75, 0.625, 0.7273, 0.6477, 0.7273, 0.6477, 0.75, 0.625, 0.75, 0.6477, 0.7273, 0.6705, 0.7273, 0.6705, 0.75, 0.6477, 0.75, 0.6705, 0.7273, 0.6932, 0.7273, 0.6932, 0.75, 0.6705, 0.75, 0.6932, 0.7273, 0.7159, 0.7273, 0.7159, 0.75, 0.6932, 0.75, 0.7159, 0.7273, 0.7386, 0.7273, 0.7386, 0.75, 0.7159, 0.75, 0.7386, 0.7273, 0.7614, 0.7273, 0.7614, 0.75, 0.7386, 0.75, 0.7614, 0.7273, 0.7841, 0.7273, 0.7841, 0.75, 0.7614, 0.75, 0.7841, 0.7273, 0.8068, 0.7273, 0.8068, 0.75, 0.7841, 0.75, 0.8068, 0.7273, 0.8295, 0.7273, 0.8295, 0.75, 0.8068, 0.75, 0.8295, 0.7273, 0.8523, 0.7273, 0.8523, 0.75, 0.8295, 0.75, 0.625, 0.5, 0.6477, 0.5, 0.6477, 0.5227, 0.625, 0.5227, 0.625, 0.5227, 0.6477, 0.5227, 0.6477, 0.5455, 0.625, 0.5455, 0.625, 0.5455, 0.6477, 0.5455, 0.6477, 0.5682, 0.625, 0.5682, 0.625, 0.5682, 0.6477, 0.5682, 0.6477, 0.5909, 0.625, 0.5909, 0.625, 0.5909, 0.6477, 0.5909, 0.6477, 0.6136, 0.625, 0.6136, 0.625, 0.6136, 0.6477, 0.6136, 0.6477, 0.6364, 0.625, 0.6364, 0.625, 0.6364, 0.6477, 0.6364, 0.6477, 0.6591, 0.625, 0.6591, 0.625, 0.6591, 0.6477, 0.6591, 0.6477, 0.6818, 0.625, 0.6818, 0.625, 0.6818, 0.6477, 0.6818, 0.6477, 0.7045, 0.625, 0.7045, 0.625, 0.7045, 0.6477, 0.7045, 0.6477, 0.7273, 0.625, 0.7273, 0.6477, 0.5, 0.6705, 0.5, 0.6705, 0.5227, 0.6477, 0.5227, 0.6477, 0.5227, 0.6705, 0.5227, 0.6705, 0.5455, 0.6477, 0.5455, 0.6477, 0.5455, 0.6705, 0.5455, 0.6705, 0.5682, 0.6477, 0.5682, 0.6477, 0.5682, 0.6705, 0.5682, 0.6705, 0.5909, 0.6477, 0.5909, 0.6477, 0.5909, 0.6705, 0.5909, 0.6705, 0.6136, 0.6477, 0.6136, 0.6477, 0.6136, 0.6705, 0.6136, 0.6705, 0.6364, 0.6477, 0.6364, 0.6477, 0.6364, 0.6705, 0.6364, 0.6705, 0.6591, 0.6477, 0.6591, 0.6477, 0.6591, 0.6705, 0.6591, 0.6705, 0.6818, 0.6477, 0.6818, 0.6477, 0.6818, 0.6705, 0.6818, 0.6705, 0.7045, 0.6477, 0.7045, 0.6477, 0.7045, 0.6705, 0.7045, 0.6705, 0.7273, 0.6477, 0.7273, 0.6705, 0.5, 0.6932, 0.5, 0.6932, 0.5227, 0.6705, 0.5227, 0.6705, 0.5227, 0.6932, 0.5227, 0.6932, 0.5455, 0.6705, 0.5455, 0.6705, 0.5455, 0.6932, 0.5455, 0.6932, 0.5682, 0.6705, 0.5682, 0.6705, 0.5682, 0.6932, 0.5682, 0.6932, 0.5909, 0.6705, 0.5909, 0.6705, 0.5909, 0.6932, 0.5909, 0.6932, 0.6136, 0.6705, 0.6136, 0.6705, 0.6136, 0.6932, 0.6136, 0.6932, 0.6364, 0.6705, 0.6364, 0.6705, 0.6364, 0.6932, 0.6364, 0.6932, 0.6591, 0.6705, 0.6591, 0.6705, 0.6591, 0.6932, 0.6591, 0.6932, 0.6818, 0.6705, 0.6818, 0.6705, 0.6818, 0.6932, 0.6818, 0.6932, 0.7045, 0.6705, 0.7045, 0.6705, 0.7045, 0.6932, 0.7045, 0.6932, 0.7273, 0.6705, 0.7273, 0.6932, 0.5, 0.7159, 0.5, 0.7159, 0.5227, 0.6932, 0.5227, 0.6932, 0.5227, 0.7159, 0.5227, 0.7159, 0.5455, 0.6932, 0.5455, 0.6932, 0.5455, 0.7159, 0.5455, 0.7159, 0.5682, 0.6932, 0.5682, 0.6932, 0.5682, 0.7159, 0.5682, 0.7159, 0.5909, 0.6932, 0.5909, 0.6932, 0.5909, 0.7159, 0.5909, 0.7159, 0.6136, 0.6932, 0.6136, 0.6932, 0.6136, 0.7159, 0.6136, 0.7159, 0.6364, 0.6932, 0.6364, 0.6932, 0.6364, 0.7159, 0.6364, 0.7159, 0.6591, 0.6932, 0.6591, 0.6932, 0.6591, 0.7159, 0.6591, 0.7159, 0.6818, 0.6932, 0.6818, 0.6932, 0.6818, 0.7159, 0.6818, 0.7159, 0.7045, 0.6932, 0.7045, 0.6932, 0.7045, 0.7159, 0.7045, 0.7159, 0.7273, 0.6932, 0.7273, 0.7159, 0.5, 0.7386, 0.5, 0.7386, 0.5227, 0.7159, 0.5227, 0.7159, 0.5227, 0.7386, 0.5227, 0.7386, 0.5455, 0.7159, 0.5455, 0.7159, 0.5455, 0.7386, 0.5455, 0.7386, 0.5682, 0.7159, 0.5682, 0.7159, 0.5682, 0.7386, 0.5682, 0.7386, 0.5909, 0.7159, 0.5909, 0.7159, 0.5909, 0.7386, 0.5909, 0.7386, 0.6136, 0.7159, 0.6136, 0.7159, 0.6136, 0.7386, 0.6136, 0.7386, 0.6364, 0.7159, 0.6364, 0.7159, 0.6364, 0.7386, 0.6364, 0.7386, 0.6591, 0.7159, 0.6591, 0.7159, 0.6591, 0.7386, 0.6591, 0.7386, 0.6818, 0.7159, 0.6818, 0.7159, 0.6818, 0.7386, 0.6818, 0.7386, 0.7045, 0.7159, 0.7045, 0.7159, 0.7045, 0.7386, 0.7045, 0.7386, 0.7273, 0.7159, 0.7273, 0.7386, 0.5, 0.7614, 0.5, 0.7614, 0.5227, 0.7386, 0.5227, 0.7386, 0.5227, 0.7614, 0.5227, 0.7614, 0.5455, 0.7386, 0.5455, 0.7386, 0.5455, 0.7614, 0.5455, 0.7614, 0.5682, 0.7386, 0.5682, 0.7386, 0.5682, 0.7614, 0.5682, 0.7614, 0.5909, 0.7386, 0.5909, 0.7386, 0.5909, 0.7614, 0.5909, 0.7614, 0.6136, 0.7386, 0.6136, 0.7386, 0.6136, 0.7614, 0.6136, 0.7614, 0.6364, 0.7386, 0.6364, 0.7386, 0.6364, 0.7614, 0.6364, 0.7614, 0.6591, 0.7386, 0.6591, 0.7386, 0.6591, 0.7614, 0.6591, 0.7614, 0.6818, 0.7386, 0.6818, 0.7386, 0.6818, 0.7614, 0.6818, 0.7614, 0.7045, 0.7386, 0.7045, 0.7386, 0.7045, 0.7614, 0.7045, 0.7614, 0.7273, 0.7386, 0.7273, 0.7614, 0.5, 0.7841, 0.5, 0.7841, 0.5227, 0.7614, 0.5227, 0.7614, 0.5227, 0.7841, 0.5227, 0.7841, 0.5455, 0.7614, 0.5455, 0.7614, 0.5455, 0.7841, 0.5455, 0.7841, 0.5682, 0.7614, 0.5682, 0.7614, 0.5682, 0.7841, 0.5682, 0.7841, 0.5909, 0.7614, 0.5909, 0.7614, 0.5909, 0.7841, 0.5909, 0.7841, 0.6136, 0.7614, 0.6136, 0.7614, 0.6136, 0.7841, 0.6136, 0.7841, 0.6364, 0.7614, 0.6364, 0.7614, 0.6364, 0.7841, 0.6364, 0.7841, 0.6591, 0.7614, 0.6591, 0.7614, 0.6591, 0.7841, 0.6591, 0.7841, 0.6818, 0.7614, 0.6818, 0.7614, 0.6818, 0.7841, 0.6818, 0.7841, 0.7045, 0.7614, 0.7045, 0.7614, 0.7045, 0.7841, 0.7045, 0.7841, 0.7273, 0.7614, 0.7273, 0.7841, 0.5, 0.8068, 0.5, 0.8068, 0.5227, 0.7841, 0.5227, 0.7841, 0.5227, 0.8068, 0.5227, 0.8068, 0.5455, 0.7841, 0.5455, 0.7841, 0.5455, 0.8068, 0.5455, 0.8068, 0.5682, 0.7841, 0.5682, 0.7841, 0.5682, 0.8068, 0.5682, 0.8068, 0.5909, 0.7841, 0.5909, 0.7841, 0.5909, 0.8068, 0.5909, 0.8068, 0.6136, 0.7841, 0.6136, 0.7841, 0.6136, 0.8068, 0.6136, 0.8068, 0.6364, 0.7841, 0.6364, 0.7841, 0.6364, 0.8068, 0.6364, 0.8068, 0.6591, 0.7841, 0.6591, 0.7841, 0.6591, 0.8068, 0.6591, 0.8068, 0.6818, 0.7841, 0.6818, 0.7841, 0.6818, 0.8068, 0.6818, 0.8068, 0.7045, 0.7841, 0.7045, 0.7841, 0.7045, 0.8068, 0.7045, 0.8068, 0.7273, 0.7841, 0.7273, 0.8068, 0.5, 0.8295, 0.5, 0.8295, 0.5227, 0.8068, 0.5227, 0.8068, 0.5227, 0.8295, 0.5227, 0.8295, 0.5455, 0.8068, 0.5455, 0.8068, 0.5455, 0.8295, 0.5455, 0.8295, 0.5682, 0.8068, 0.5682, 0.8068, 0.5682, 0.8295, 0.5682, 0.8295, 0.5909, 0.8068, 0.5909, 0.8068, 0.5909, 0.8295, 0.5909, 0.8295, 0.6136, 0.8068, 0.6136, 0.8068, 0.6136, 0.8295, 0.6136, 0.8295, 0.6364, 0.8068, 0.6364, 0.8068, 0.6364, 0.8295, 0.6364, 0.8295, 0.6591, 0.8068, 0.6591, 0.8068, 0.6591, 0.8295, 0.6591, 0.8295, 0.6818, 0.8068, 0.6818, 0.8068, 0.6818, 0.8295, 0.6818, 0.8295, 0.7045, 0.8068, 0.7045, 0.8068, 0.7045, 0.8295, 0.7045, 0.8295, 0.7273, 0.8068, 0.7273, 0.8295, 0.5, 0.8523, 0.5, 0.8523, 0.5227, 0.8295, 0.5227, 0.8295, 0.5227, 0.8523, 0.5227, 0.8523, 0.5455, 0.8295, 0.5455, 0.8295, 0.5455, 0.8523, 0.5455, 0.8523, 0.5682, 0.8295, 0.5682, 0.8295, 0.5682, 0.8523, 0.5682, 0.8523, 0.5909, 0.8295, 0.5909, 0.8295, 0.5909, 0.8523, 0.5909, 0.8523, 0.6136, 0.8295, 0.6136, 0.8295, 0.6136, 0.8523, 0.6136, 0.8523, 0.6364, 0.8295, 0.6364, 0.8295, 0.6364, 0.8523, 0.6364, 0.8523, 0.6591, 0.8295, 0.6591, 0.8295, 0.6591, 0.8523, 0.6591, 0.8523, 0.6818, 0.8295, 0.6818, 0.8295, 0.6818, 0.8523, 0.6818, 0.8523, 0.7045, 0.8295, 0.7045, 0.8295, 0.7045, 0.8523, 0.7045, 0.8523, 0.7273, 0.8295, 0.7273, 0.8523, 0.5, 0.875, 0.5, 0.875, 0.5227, 0.8523, 0.5227, 0.8523, 0.5227, 0.875, 0.5227, 0.875, 0.5455, 0.8523, 0.5455, 0.8523, 0.5455, 0.875, 0.5455, 0.875, 0.5682, 0.8523, 0.5682, 0.8523, 0.5682, 0.875, 0.5682, 0.875, 0.5909, 0.8523, 0.5909, 0.8523, 0.5909, 0.875, 0.5909, 0.875, 0.6136, 0.8523, 0.6136, 0.8523, 0.6136, 0.875, 0.6136, 0.875, 0.6364, 0.8523, 0.6364, 0.8523, 0.6364, 0.875, 0.6364, 0.875, 0.6591, 0.8523, 0.6591, 0.8523, 0.6591, 0.875, 0.6591, 0.875, 0.6818, 0.8523, 0.6818, 0.8523, 0.6818, 0.875, 0.6818, 0.875, 0.7045, 0.8523, 0.7045, 0.8523, 0.7045, 0.875, 0.7045, 0.875, 0.7273, 0.8523, 0.7273, 0.125, 0.7273, 0.1477, 0.7273, 0.1477, 0.75, 0.125, 0.75, 0.1477, 0.7273, 0.1705, 0.7273, 0.1705, 0.75, 0.1477, 0.75, 0.1705, 0.7273, 0.1932, 0.7273, 0.1932, 0.75, 0.1705, 0.75, 0.1932, 0.7273, 0.2159, 0.7273, 0.2159, 0.75, 0.1932, 0.75, 0.2159, 0.7273, 0.2386, 0.7273, 0.2386, 0.75, 0.2159, 0.75, 0.2386, 0.7273, 0.2614, 0.7273, 0.2614, 0.75, 0.2386, 0.75, 0.2614, 0.7273, 0.2841, 0.7273, 0.2841, 0.75, 0.2614, 0.75, 0.2841, 0.7273, 0.3068, 0.7273, 0.3068, 0.75, 0.2841, 0.75, 0.3068, 0.7273, 0.3295, 0.7273, 0.3295, 0.75, 0.3068, 0.75, 0.3295, 0.7273, 0.3523, 0.7273, 0.3523, 0.75, 0.3295, 0.75, 0.125, 0.5, 0.1477, 0.5, 0.1477, 0.5227, 0.125, 0.5227, 0.125, 0.5227, 0.1477, 0.5227, 0.1477, 0.5455, 0.125, 0.5455, 0.125, 0.5455, 0.1477, 0.5455, 0.1477, 0.5682, 0.125, 0.5682, 0.125, 0.5682, 0.1477, 0.5682, 0.1477, 0.5909, 0.125, 0.5909, 0.125, 0.5909, 0.1477, 0.5909, 0.1477, 0.6136, 0.125, 0.6136, 0.125, 0.6136, 0.1477, 0.6136, 0.1477, 0.6364, 0.125, 0.6364, 0.125, 0.6364, 0.1477, 0.6364, 0.1477, 0.6591, 0.125, 0.6591, 0.125, 0.6591, 0.1477, 0.6591, 0.1477, 0.6818, 0.125, 0.6818, 0.125, 0.6818, 0.1477, 0.6818, 0.1477, 0.7045, 0.125, 0.7045, 0.125, 0.7045, 0.1477, 0.7045, 0.1477, 0.7273, 0.125, 0.7273, 0.1477, 0.5, 0.1705, 0.5, 0.1705, 0.5227, 0.1477, 0.5227, 0.1477, 0.5227, 0.1705, 0.5227, 0.1705, 0.5455, 0.1477, 0.5455, 0.1477, 0.5455, 0.1705, 0.5455, 0.1705, 0.5682, 0.1477, 0.5682, 0.1477, 0.5682, 0.1705, 0.5682, 0.1705, 0.5909, 0.1477, 0.5909, 0.1477, 0.5909, 0.1705, 0.5909, 0.1705, 0.6136, 0.1477, 0.6136, 0.1477, 0.6136, 0.1705, 0.6136, 0.1705, 0.6364, 0.1477, 0.6364, 0.1477, 0.6364, 0.1705, 0.6364, 0.1705, 0.6591, 0.1477, 0.6591, 0.1477, 0.6591, 0.1705, 0.6591, 0.1705, 0.6818, 0.1477, 0.6818, 0.1477, 0.6818, 0.1705, 0.6818, 0.1705, 0.7045, 0.1477, 0.7045, 0.1477, 0.7045, 0.1705, 0.7045, 0.1705, 0.7273, 0.1477, 0.7273, 0.1705, 0.5, 0.1932, 0.5, 0.1932, 0.5227, 0.1705, 0.5227, 0.1705, 0.5227, 0.1932, 0.5227, 0.1932, 0.5455, 0.1705, 0.5455, 0.1705, 0.5455, 0.1932, 0.5455, 0.1932, 0.5682, 0.1705, 0.5682, 0.1705, 0.5682, 0.1932, 0.5682, 0.1932, 0.5909, 0.1705, 0.5909, 0.1705, 0.5909, 0.1932, 0.5909, 0.1932, 0.6136, 0.1705, 0.6136, 0.1705, 0.6136, 0.1932, 0.6136, 0.1932, 0.6364, 0.1705, 0.6364, 0.1705, 0.6364, 0.1932, 0.6364, 0.1932, 0.6591, 0.1705, 0.6591, 0.1705, 0.6591, 0.1932, 0.6591, 0.1932, 0.6818, 0.1705, 0.6818, 0.1705, 0.6818, 0.1932, 0.6818, 0.1932, 0.7045, 0.1705, 0.7045, 0.1705, 0.7045, 0.1932, 0.7045, 0.1932, 0.7273, 0.1705, 0.7273, 0.1932, 0.5, 0.2159, 0.5, 0.2159, 0.5227, 0.1932, 0.5227, 0.1932, 0.5227, 0.2159, 0.5227, 0.2159, 0.5455, 0.1932, 0.5455, 0.1932, 0.5455, 0.2159, 0.5455, 0.2159, 0.5682, 0.1932, 0.5682, 0.1932, 0.5682, 0.2159, 0.5682, 0.2159, 0.5909, 0.1932, 0.5909, 0.1932, 0.5909, 0.2159, 0.5909, 0.2159, 0.6136, 0.1932, 0.6136, 0.1932, 0.6136, 0.2159, 0.6136, 0.2159, 0.6364, 0.1932, 0.6364, 0.1932, 0.6364, 0.2159, 0.6364, 0.2159, 0.6591, 0.1932, 0.6591, 0.1932, 0.6591, 0.2159, 0.6591, 0.2159, 0.6818, 0.1932, 0.6818, 0.1932, 0.6818, 0.2159, 0.6818, 0.2159, 0.7045, 0.1932, 0.7045, 0.1932, 0.7045, 0.2159, 0.7045, 0.2159, 0.7273, 0.1932, 0.7273, 0.2159, 0.5, 0.2386, 0.5, 0.2386, 0.5227, 0.2159, 0.5227, 0.2159, 0.5227, 0.2386, 0.5227, 0.2386, 0.5455, 0.2159, 0.5455, 0.2159, 0.5455, 0.2386, 0.5455, 0.2386, 0.5682, 0.2159, 0.5682, 0.2159, 0.5682, 0.2386, 0.5682, 0.2386, 0.5909, 0.2159, 0.5909, 0.2159, 0.5909, 0.2386, 0.5909, 0.2386, 0.6136, 0.2159, 0.6136, 0.2159, 0.6136, 0.2386, 0.6136, 0.2386, 0.6364, 0.2159, 0.6364, 0.2159, 0.6364, 0.2386, 0.6364, 0.2386, 0.6591, 0.2159, 0.6591, 0.2159, 0.6591, 0.2386, 0.6591, 0.2386, 0.6818, 0.2159, 0.6818, 0.2159, 0.6818, 0.2386, 0.6818, 0.2386, 0.7045, 0.2159, 0.7045, 0.2159, 0.7045, 0.2386, 0.7045, 0.2386, 0.7273, 0.2159, 0.7273, 0.2386, 0.5, 0.2614, 0.5, 0.2614, 0.5227, 0.2386, 0.5227, 0.2386, 0.5227, 0.2614, 0.5227, 0.2614, 0.5455, 0.2386, 0.5455, 0.2386, 0.5455, 0.2614, 0.5455, 0.2614, 0.5682, 0.2386, 0.5682, 0.2386, 0.5682, 0.2614, 0.5682, 0.2614, 0.5909, 0.2386, 0.5909, 0.2386, 0.5909, 0.2614, 0.5909, 0.2614, 0.6136, 0.2386, 0.6136, 0.2386, 0.6136, 0.2614, 0.6136, 0.2614, 0.6364, 0.2386, 0.6364, 0.2386, 0.6364, 0.2614, 0.6364, 0.2614, 0.6591, 0.2386, 0.6591, 0.2386, 0.6591, 0.2614, 0.6591, 0.2614, 0.6818, 0.2386, 0.6818, 0.2386, 0.6818, 0.2614, 0.6818, 0.2614, 0.7045, 0.2386, 0.7045, 0.2386, 0.7045, 0.2614, 0.7045, 0.2614, 0.7273, 0.2386, 0.7273, 0.2614, 0.5, 0.2841, 0.5, 0.2841, 0.5227, 0.2614, 0.5227, 0.2614, 0.5227, 0.2841, 0.5227, 0.2841, 0.5455, 0.2614, 0.5455, 0.2614, 0.5455, 0.2841, 0.5455, 0.2841, 0.5682, 0.2614, 0.5682, 0.2614, 0.5682, 0.2841, 0.5682, 0.2841, 0.5909, 0.2614, 0.5909, 0.2614, 0.5909, 0.2841, 0.5909, 0.2841, 0.6136, 0.2614, 0.6136, 0.2614, 0.6136, 0.2841, 0.6136, 0.2841, 0.6364, 0.2614, 0.6364, 0.2614, 0.6364, 0.2841, 0.6364, 0.2841, 0.6591, 0.2614, 0.6591, 0.2614, 0.6591, 0.2841, 0.6591, 0.2841, 0.6818, 0.2614, 0.6818, 0.2614, 0.6818, 0.2841, 0.6818, 0.2841, 0.7045, 0.2614, 0.7045, 0.2614, 0.7045, 0.2841, 0.7045, 0.2841, 0.7273, 0.2614, 0.7273, 0.2841, 0.5, 0.3068, 0.5, 0.3068, 0.5227, 0.2841, 0.5227, 0.2841, 0.5227, 0.3068, 0.5227, 0.3068, 0.5455, 0.2841, 0.5455, 0.2841, 0.5455, 0.3068, 0.5455, 0.3068, 0.5682, 0.2841, 0.5682, 0.2841, 0.5682, 0.3068, 0.5682, 0.3068, 0.5909, 0.2841, 0.5909, 0.2841, 0.5909, 0.3068, 0.5909, 0.3068, 0.6136, 0.2841, 0.6136, 0.2841, 0.6136, 0.3068, 0.6136, 0.3068, 0.6364, 0.2841, 0.6364, 0.2841, 0.6364, 0.3068, 0.6364, 0.3068, 0.6591, 0.2841, 0.6591, 0.2841, 0.6591, 0.3068, 0.6591, 0.3068, 0.6818, 0.2841, 0.6818, 0.2841, 0.6818, 0.3068, 0.6818, 0.3068, 0.7045, 0.2841, 0.7045, 0.2841, 0.7045, 0.3068, 0.7045, 0.3068, 0.7273, 0.2841, 0.7273, 0.3068, 0.5, 0.3295, 0.5, 0.3295, 0.5227, 0.3068, 0.5227, 0.3068, 0.5227, 0.3295, 0.5227, 0.3295, 0.5455, 0.3068, 0.5455, 0.3068, 0.5455, 0.3295, 0.5455, 0.3295, 0.5682, 0.3068, 0.5682, 0.3068, 0.5682, 0.3295, 0.5682, 0.3295, 0.5909, 0.3068, 0.5909, 0.3068, 0.5909, 0.3295, 0.5909, 0.3295, 0.6136, 0.3068, 0.6136, 0.3068, 0.6136, 0.3295, 0.6136, 0.3295, 0.6364, 0.3068, 0.6364, 0.3068, 0.6364, 0.3295, 0.6364, 0.3295, 0.6591, 0.3068, 0.6591, 0.3068, 0.6591, 0.3295, 0.6591, 0.3295, 0.6818, 0.3068, 0.6818, 0.3068, 0.6818, 0.3295, 0.6818, 0.3295, 0.7045, 0.3068, 0.7045, 0.3068, 0.7045, 0.3295, 0.7045, 0.3295, 0.7273, 0.3068, 0.7273, 0.3295, 0.5, 0.3523, 0.5, 0.3523, 0.5227, 0.3295, 0.5227, 0.3295, 0.5227, 0.3523, 0.5227, 0.3523, 0.5455, 0.3295, 0.5455, 0.3295, 0.5455, 0.3523, 0.5455, 0.3523, 0.5682, 0.3295, 0.5682, 0.3295, 0.5682, 0.3523, 0.5682, 0.3523, 0.5909, 0.3295, 0.5909, 0.3295, 0.5909, 0.3523, 0.5909, 0.3523, 0.6136, 0.3295, 0.6136, 0.3295, 0.6136, 0.3523, 0.6136, 0.3523, 0.6364, 0.3295, 0.6364, 0.3295, 0.6364, 0.3523, 0.6364, 0.3523, 0.6591, 0.3295, 0.6591, 0.3295, 0.6591, 0.3523, 0.6591, 0.3523, 0.6818, 0.3295, 0.6818, 0.3295, 0.6818, 0.3523, 0.6818, 0.3523, 0.7045, 0.3295, 0.7045, 0.3295, 0.7045, 0.3523, 0.7045, 0.3523, 0.7273, 0.3295, 0.7273, 0.3523, 0.5, 0.375, 0.5, 0.375, 0.5227, 0.3523, 0.5227, 0.3523, 0.5227, 0.375, 0.5227, 0.375, 0.5455, 0.3523, 0.5455, 0.3523, 0.5455, 0.375, 0.5455, 0.375, 0.5682, 0.3523, 0.5682, 0.3523, 0.5682, 0.375, 0.5682, 0.375, 0.5909, 0.3523, 0.5909, 0.3523, 0.5909, 0.375, 0.5909, 0.375, 0.6136, 0.3523, 0.6136, 0.3523, 0.6136, 0.375, 0.6136, 0.375, 0.6364, 0.3523, 0.6364, 0.3523, 0.6364, 0.375, 0.6364, 0.375, 0.6591, 0.3523, 0.6591, 0.3523, 0.6591, 0.375, 0.6591, 0.375, 0.6818, 0.3523, 0.6818, 0.3523, 0.6818, 0.375, 0.6818, 0.375, 0.7045, 0.3523, 0.7045, 0.3523, 0.7045, 0.375, 0.7045, 0.375, 0.7273, 0.3523, 0.7273, 0.375, 0.9773, 0.3977, 0.9773, 0.3977, 1.0, 0.375, 1.0, 0.3977, 0.9773, 0.4205, 0.9773, 0.4205, 1.0, 0.3977, 1.0, 0.4205, 0.9773, 0.4432, 0.9773, 0.4432, 1.0, 0.4205, 1.0, 0.4432, 0.9773, 0.4659, 0.9773, 0.4659, 1.0, 0.4432, 1.0, 0.4659, 0.9773, 0.4886, 0.9773, 0.4886, 1.0, 0.4659, 1.0, 0.4886, 0.9773, 0.5114, 0.9773, 0.5114, 1.0, 0.4886, 1.0, 0.5114, 0.9773, 0.5341, 0.9773, 0.5341, 1.0, 0.5114, 1.0, 0.5341, 0.9773, 0.5568, 0.9773, 0.5568, 1.0, 0.5341, 1.0, 0.5568, 0.9773, 0.5795, 0.9773, 0.5795, 1.0, 0.5568, 1.0, 0.5795, 0.9773, 0.6023, 0.9773, 0.6023, 1.0, 0.5795, 1.0, 0.375, 0.75, 0.3977, 0.75, 0.3977, 0.7727, 0.375, 0.7727, 0.375, 0.7727, 0.3977, 0.7727, 0.3977, 0.7955, 0.375, 0.7955, 0.375, 0.7955, 0.3977, 0.7955, 0.3977, 0.8182, 0.375, 0.8182, 0.375, 0.8182, 0.3977, 0.8182, 0.3977, 0.8409, 0.375, 0.8409, 0.375, 0.8409, 0.3977, 0.8409, 0.3977, 0.8636, 0.375, 0.8636, 0.375, 0.8636, 0.3977, 0.8636, 0.3977, 0.8864, 0.375, 0.8864, 0.375, 0.8864, 0.3977, 0.8864, 0.3977, 0.9091, 0.375, 0.9091, 0.375, 0.9091, 0.3977, 0.9091, 0.3977, 0.9318, 0.375, 0.9318, 0.375, 0.9318, 0.3977, 0.9318, 0.3977, 0.9545, 0.375, 0.9545, 0.375, 0.9545, 0.3977, 0.9545, 0.3977, 0.9773, 0.375, 0.9773, 0.3977, 0.75, 0.4205, 0.75, 0.4205, 0.7727, 0.3977, 0.7727, 0.3977, 0.7727, 0.4205, 0.7727, 0.4205, 0.7955, 0.3977, 0.7955, 0.3977, 0.7955, 0.4205, 0.7955, 0.4205, 0.8182, 0.3977, 0.8182, 0.3977, 0.8182, 0.4205, 0.8182, 0.4205, 0.8409, 0.3977, 0.8409, 0.3977, 0.8409, 0.4205, 0.8409, 0.4205, 0.8636, 0.3977, 0.8636, 0.3977, 0.8636, 0.4205, 0.8636, 0.4205, 0.8864, 0.3977, 0.8864, 0.3977, 0.8864, 0.4205, 0.8864, 0.4205, 0.9091, 0.3977, 0.9091, 0.3977, 0.9091, 0.4205, 0.9091, 0.4205, 0.9318, 0.3977, 0.9318, 0.3977, 0.9318, 0.4205, 0.9318, 0.4205, 0.9545, 0.3977, 0.9545, 0.3977, 0.9545, 0.4205, 0.9545, 0.4205, 0.9773, 0.3977, 0.9773, 0.4205, 0.75, 0.4432, 0.75, 0.4432, 0.7727, 0.4205, 0.7727, 0.4205, 0.7727, 0.4432, 0.7727, 0.4432, 0.7955, 0.4205, 0.7955, 0.4205, 0.7955, 0.4432, 0.7955, 0.4432, 0.8182, 0.4205, 0.8182, 0.4205, 0.8182, 0.4432, 0.8182, 0.4432, 0.8409, 0.4205, 0.8409, 0.4205, 0.8409, 0.4432, 0.8409, 0.4432, 0.8636, 0.4205, 0.8636, 0.4205, 0.8636, 0.4432, 0.8636, 0.4432, 0.8864, 0.4205, 0.8864, 0.4205, 0.8864, 0.4432, 0.8864, 0.4432, 0.9091, 0.4205, 0.9091, 0.4205, 0.9091, 0.4432, 0.9091, 0.4432, 0.9318, 0.4205, 0.9318, 0.4205, 0.9318, 0.4432, 0.9318, 0.4432, 0.9545, 0.4205, 0.9545, 0.4205, 0.9545, 0.4432, 0.9545, 0.4432, 0.9773, 0.4205, 0.9773, 0.4432, 0.75, 0.4659, 0.75, 0.4659, 0.7727, 0.4432, 0.7727, 0.4432, 0.7727, 0.4659, 0.7727, 0.4659, 0.7955, 0.4432, 0.7955, 0.4432, 0.7955, 0.4659, 0.7955, 0.4659, 0.8182, 0.4432, 0.8182, 0.4432, 0.8182, 0.4659, 0.8182, 0.4659, 0.8409, 0.4432, 0.8409, 0.4432, 0.8409, 0.4659, 0.8409, 0.4659, 0.8636, 0.4432, 0.8636, 0.4432, 0.8636, 0.4659, 0.8636, 0.4659, 0.8864, 0.4432, 0.8864, 0.4432, 0.8864, 0.4659, 0.8864, 0.4659, 0.9091, 0.4432, 0.9091, 0.4432, 0.9091, 0.4659, 0.9091, 0.4659, 0.9318, 0.4432, 0.9318, 0.4432, 0.9318, 0.4659, 0.9318, 0.4659, 0.9545, 0.4432, 0.9545, 0.4432, 0.9545, 0.4659, 0.9545, 0.4659, 0.9773, 0.4432, 0.9773, 0.4659, 0.75, 0.4886, 0.75, 0.4886, 0.7727, 0.4659, 0.7727, 0.4659, 0.7727, 0.4886, 0.7727, 0.4886, 0.7955, 0.4659, 0.7955, 0.4659, 0.7955, 0.4886, 0.7955, 0.4886, 0.8182, 0.4659, 0.8182, 0.4659, 0.8182, 0.4886, 0.8182, 0.4886, 0.8409, 0.4659, 0.8409, 0.4659, 0.8409, 0.4886, 0.8409, 0.4886, 0.8636, 0.4659, 0.8636, 0.4659, 0.8636, 0.4886, 0.8636, 0.4886, 0.8864, 0.4659, 0.8864, 0.4659, 0.8864, 0.4886, 0.8864, 0.4886, 0.9091, 0.4659, 0.9091, 0.4659, 0.9091, 0.4886, 0.9091, 0.4886, 0.9318, 0.4659, 0.9318, 0.4659, 0.9318, 0.4886, 0.9318, 0.4886, 0.9545, 0.4659, 0.9545, 0.4659, 0.9545, 0.4886, 0.9545, 0.4886, 0.9773, 0.4659, 0.9773, 0.4886, 0.75, 0.5114, 0.75, 0.5114, 0.7727, 0.4886, 0.7727, 0.4886, 0.7727, 0.5114, 0.7727, 0.5114, 0.7955, 0.4886, 0.7955, 0.4886, 0.7955, 0.5114, 0.7955, 0.5114, 0.8182, 0.4886, 0.8182, 0.4886, 0.8182, 0.5114, 0.8182, 0.5114, 0.8409, 0.4886, 0.8409, 0.4886, 0.8409, 0.5114, 0.8409, 0.5114, 0.8636, 0.4886, 0.8636, 0.4886, 0.8636, 0.5114, 0.8636, 0.5114, 0.8864, 0.4886, 0.8864, 0.4886, 0.8864, 0.5114, 0.8864, 0.5114, 0.9091, 0.4886, 0.9091, 0.4886, 0.9091, 0.5114, 0.9091, 0.5114, 0.9318, 0.4886, 0.9318, 0.4886, 0.9318, 0.5114, 0.9318, 0.5114, 0.9545, 0.4886, 0.9545, 0.4886, 0.9545, 0.5114, 0.9545, 0.5114, 0.9773, 0.4886, 0.9773, 0.5114, 0.7727, 0.5341, 0.7727, 0.5341, 0.7955, 0.5114, 0.7955, 0.5114, 0.7955, 0.5341, 0.7955, 0.5341, 0.8182, 0.5114, 0.8182, 0.5114, 0.8182, 0.5341, 0.8182, 0.5341, 0.8409, 0.5114, 0.8409, 0.5114, 0.8409, 0.5341, 0.8409, 0.5341, 0.8636, 0.5114, 0.8636, 0.5114, 0.8636, 0.5341, 0.8636, 0.5341, 0.8864, 0.5114, 0.8864, 0.5114, 0.8864, 0.5341, 0.8864, 0.5341, 0.9091, 0.5114, 0.9091, 0.5114, 0.9091, 0.5341, 0.9091, 0.5341, 0.9318, 0.5114, 0.9318, 0.5114, 0.9318, 0.5341, 0.9318, 0.5341, 0.9545, 0.5114, 0.9545, 0.5114, 0.9545, 0.5341, 0.9545, 0.5341, 0.9773, 0.5114, 0.9773, 0.5341, 0.7727, 0.5568, 0.7727, 0.5568, 0.7955, 0.5341, 0.7955, 0.5341, 0.7955, 0.5568, 0.7955, 0.5568, 0.8182, 0.5341, 0.8182, 0.5341, 0.8182, 0.5568, 0.8182, 0.5568, 0.8409, 0.5341, 0.8409, 0.5341, 0.8409, 0.5568, 0.8409, 0.5568, 0.8636, 0.5341, 0.8636, 0.5341, 0.8636, 0.5568, 0.8636, 0.5568, 0.8864, 0.5341, 0.8864, 0.5341, 0.8864, 0.5568, 0.8864, 0.5568, 0.9091, 0.5341, 0.9091, 0.5341, 0.9091, 0.5568, 0.9091, 0.5568, 0.9318, 0.5341, 0.9318, 0.5341, 0.9318, 0.5568, 0.9318, 0.5568, 0.9545, 0.5341, 0.9545, 0.5341, 0.9545, 0.5568, 0.9545, 0.5568, 0.9773, 0.5341, 0.9773, 0.5568, 0.75, 0.5795, 0.75, 0.5795, 0.7727, 0.5568, 0.7727, 0.5568, 0.7727, 0.5795, 0.7727, 0.5795, 0.7955, 0.5568, 0.7955, 0.5568, 0.7955, 0.5795, 0.7955, 0.5795, 0.8182, 0.5568, 0.8182, 0.5568, 0.8182, 0.5795, 0.8182, 0.5795, 0.8409, 0.5568, 0.8409, 0.5568, 0.8409, 0.5795, 0.8409, 0.5795, 0.8636, 0.5568, 0.8636, 0.5568, 0.8636, 0.5795, 0.8636, 0.5795, 0.8864, 0.5568, 0.8864, 0.5568, 0.8864, 0.5795, 0.8864, 0.5795, 0.9091, 0.5568, 0.9091, 0.5568, 0.9091, 0.5795, 0.9091, 0.5795, 0.9318, 0.5568, 0.9318, 0.5568, 0.9318, 0.5795, 0.9318, 0.5795, 0.9545, 0.5568, 0.9545, 0.5568, 0.9545, 0.5795, 0.9545, 0.5795, 0.9773, 0.5568, 0.9773, 0.5795, 0.75, 0.6023, 0.75, 0.6023, 0.7727, 0.5795, 0.7727, 0.5795, 0.7727, 0.6023, 0.7727, 0.6023, 0.7955, 0.5795, 0.7955, 0.5795, 0.7955, 0.6023, 0.7955, 0.6023, 0.8182, 0.5795, 0.8182, 0.5795, 0.8182, 0.6023, 0.8182, 0.6023, 0.8409, 0.5795, 0.8409, 0.5795, 0.8409, 0.6023, 0.8409, 0.6023, 0.8636, 0.5795, 0.8636, 0.5795, 0.8636, 0.6023, 0.8636, 0.6023, 0.8864, 0.5795, 0.8864, 0.5795, 0.8864, 0.6023, 0.8864, 0.6023, 0.9091, 0.5795, 0.9091, 0.5795, 0.9091, 0.6023, 0.9091, 0.6023, 0.9318, 0.5795, 0.9318, 0.5795, 0.9318, 0.6023, 0.9318, 0.6023, 0.9545, 0.5795, 0.9545, 0.5795, 0.9545, 0.6023, 0.9545, 0.6023, 0.9773, 0.5795, 0.9773, 0.6023, 0.75, 0.625, 0.75, 0.625, 0.7727, 0.6023, 0.7727, 0.6023, 0.7727, 0.625, 0.7727, 0.625, 0.7955, 0.6023, 0.7955, 0.6023, 0.7955, 0.625, 0.7955, 0.625, 0.8182, 0.6023, 0.8182, 0.6023, 0.8182, 0.625, 0.8182, 0.625, 0.8409, 0.6023, 0.8409, 0.6023, 0.8409, 0.625, 0.8409, 0.625, 0.8636, 0.6023, 0.8636, 0.6023, 0.8636, 0.625, 0.8636, 0.625, 0.8864, 0.6023, 0.8864, 0.6023, 0.8864, 0.625, 0.8864, 0.625, 0.9091, 0.6023, 0.9091, 0.6023, 0.9091, 0.625, 0.9091, 0.625, 0.9318, 0.6023, 0.9318, 0.6023, 0.9318, 0.625, 0.9318, 0.625, 0.9545, 0.6023, 0.9545, 0.6023, 0.9545, 0.625, 0.9545, 0.625, 0.9773, 0.6023, 0.9773, 0.375, 0.7273, 0.3977, 0.7273, 0.3977, 0.75, 0.375, 0.75, 0.3977, 0.7273, 0.4205, 0.7273, 0.4205, 0.75, 0.3977, 0.75, 0.4205, 0.7273, 0.4432, 0.7273, 0.4432, 0.75, 0.4205, 0.75, 0.4432, 0.7273, 0.4659, 0.7273, 0.4659, 0.75, 0.4432, 0.75, 0.4659, 0.7273, 0.4886, 0.7273, 0.4886, 0.75, 0.4659, 0.75, 0.4886, 0.7273, 0.5114, 0.7273, 0.5114, 0.75, 0.4886, 0.75, 0.5114, 0.7273, 0.5341, 0.7273, 0.5341, 0.75, 0.5114, 0.75, 0.5341, 0.7273, 0.5568, 0.7273, 0.5568, 0.75, 0.5341, 0.75, 0.5568, 0.7273, 0.5795, 0.7273, 0.5795, 0.75, 0.5568, 0.75, 0.5795, 0.7273, 0.6023, 0.7273, 0.6023, 0.75, 0.5795, 0.75, 0.375, 0.5, 0.3977, 0.5, 0.3977, 0.5227, 0.375, 0.5227, 0.375, 0.5227, 0.3977, 0.5227, 0.3977, 0.5455, 0.375, 0.5455, 0.375, 0.5455, 0.3977, 0.5455, 0.3977, 0.5682, 0.375, 0.5682, 0.375, 0.5682, 0.3977, 0.5682, 0.3977, 0.5909, 0.375, 0.5909, 0.375, 0.5909, 0.3977, 0.5909, 0.3977, 0.6136, 0.375, 0.6136, 0.375, 0.6136, 0.3977, 0.6136, 0.3977, 0.6364, 0.375, 0.6364, 0.375, 0.6364, 0.3977, 0.6364, 0.3977, 0.6591, 0.375, 0.6591, 0.375, 0.6591, 0.3977, 0.6591, 0.3977, 0.6818, 0.375, 0.6818, 0.375, 0.6818, 0.3977, 0.6818, 0.3977, 0.7045, 0.375, 0.7045, 0.375, 0.7045, 0.3977, 0.7045, 0.3977, 0.7273, 0.375, 0.7273, 0.3977, 0.5, 0.4205, 0.5, 0.4205, 0.5227, 0.3977, 0.5227, 0.3977, 0.5227, 0.4205, 0.5227, 0.4205, 0.5455, 0.3977, 0.5455, 0.3977, 0.5455, 0.4205, 0.5455, 0.4205, 0.5682, 0.3977, 0.5682, 0.3977, 0.5682, 0.4205, 0.5682, 0.4202, 0.591, 0.3977, 0.5909, 0.3977, 0.5909, 0.4202, 0.591, 0.4191, 0.6139, 0.3977, 0.6136, 0.3977, 0.6136, 0.4191, 0.6139, 0.4205, 0.6364, 0.3977, 0.6364, 0.3977, 0.6364, 0.4205, 0.6364, 0.4205, 0.6591, 0.3977, 0.6591, 0.3977, 0.6591, 0.4205, 0.6591, 0.4205, 0.6818, 0.3977, 0.6818, 0.3977, 0.6818, 0.4205, 0.6818, 0.4205, 0.7045, 0.3977, 0.7045, 0.3977, 0.7045, 0.4205, 0.7045, 0.4205, 0.7273, 0.3977, 0.7273, 0.4205, 0.5, 0.4432, 0.5, 0.4432, 0.5227, 0.4205, 0.5227, 0.4205, 0.5227, 0.4432, 0.5227, 0.4432, 0.5455, 0.4205, 0.5455, 0.4205, 0.5455, 0.4432, 0.5455, 0.4432, 0.5682, 0.4205, 0.5682, 0.4205, 0.5682, 0.4432, 0.5682, 0.442, 0.5912, 0.4202, 0.591, 0.4202, 0.591, 0.442, 0.5912, 0.4382, 0.6144, 0.4191, 0.6139, 0.4191, 0.6139, 0.4382, 0.6144, 0.4429, 0.6364, 0.4205, 0.6364, 0.4205, 0.6364, 0.4429, 0.6364, 0.4431, 0.6591, 0.4205, 0.6591, 0.4205, 0.6591, 0.4431, 0.6591, 0.4432, 0.6818, 0.4205, 0.6818, 0.4205, 0.6818, 0.4432, 0.6818, 0.4432, 0.7045, 0.4205, 0.7045, 0.4205, 0.7045, 0.4432, 0.7045, 0.4432, 0.7273, 0.4205, 0.7273, 0.4432, 0.5, 0.4659, 0.5, 0.4659, 0.5227, 0.4432, 0.5227, 0.4432, 0.5227, 0.4659, 0.5227, 0.4659, 0.5455, 0.4432, 0.5455, 0.4432, 0.5455, 0.4659, 0.5455, 0.4659, 0.5682, 0.4432, 0.5682, 0.4432, 0.5682, 0.4659, 0.5682, 0.4655, 0.5914, 0.442, 0.5912, 0.442, 0.5912, 0.4655, 0.5914, 0.4601, 0.6144, 0.4382, 0.6144, 0.4382, 0.6144, 0.4601, 0.6144, 0.4634, 0.6366, 0.4429, 0.6364, 0.4429, 0.6364, 0.4634, 0.6366, 0.4649, 0.6596, 0.4431, 0.6591, 0.4431, 0.6591, 0.4649, 0.6596, 0.4659, 0.6818, 0.4432, 0.6818, 0.4432, 0.6818, 0.4659, 0.6818, 0.4659, 0.7045, 0.4432, 0.7045, 0.4432, 0.7045, 0.4659, 0.7045, 0.4659, 0.7273, 0.4432, 0.7273, 0.4659, 0.5, 0.4886, 0.5, 0.4886, 0.5227, 0.4659, 0.5227, 0.4659, 0.5227, 0.4886, 0.5227, 0.4886, 0.5455, 0.4659, 0.5455, 0.4659, 0.5455, 0.4886, 0.5455, 0.4886, 0.5682, 0.4659, 0.5682, 0.4659, 0.5682, 0.4886, 0.5682, 0.4887, 0.591, 0.4655, 0.5914, 0.4655, 0.5914, 0.4887, 0.591, 0.4848, 0.6152, 0.4601, 0.6144, 0.4601, 0.6144, 0.4848, 0.6152, 0.4848, 0.6376, 0.4634, 0.6366, 0.4634, 0.6366, 0.4848, 0.6376, 0.4881, 0.659, 0.4649, 0.6596, 0.4649, 0.6596, 0.4881, 0.659, 0.4886, 0.6818, 0.4659, 0.6818, 0.4659, 0.6818, 0.4886, 0.6818, 0.4886, 0.7045, 0.4659, 0.7045, 0.4659, 0.7045, 0.4886, 0.7045, 0.4886, 0.7273, 0.4659, 0.7273, 0.4886, 0.5, 0.5114, 0.5, 0.5114, 0.5227, 0.4886, 0.5227, 0.4886, 0.5227, 0.5114, 0.5227, 0.5114, 0.5455, 0.4886, 0.5455, 0.4886, 0.5455, 0.5114, 0.5455, 0.5114, 0.5682, 0.4886, 0.5682, 0.4886, 0.5682, 0.5114, 0.5682, 0.5113, 0.5911, 0.4887, 0.591, 0.4887, 0.591, 0.5113, 0.5911, 0.5098, 0.6145, 0.4848, 0.6152, 0.4848, 0.6152, 0.5098, 0.6145, 0.5097, 0.6371, 0.4848, 0.6376, 0.4848, 0.6376, 0.5097, 0.6371, 0.5107, 0.6589, 0.4881, 0.659, 0.4881, 0.659, 0.5107, 0.6589, 0.5114, 0.6818, 0.4886, 0.6818, 0.4886, 0.6818, 0.5114, 0.6818, 0.5114, 0.7045, 0.4886, 0.7045, 0.4886, 0.7045, 0.5114, 0.7045, 0.5114, 0.7273, 0.4886, 0.7273, 0.5114, 0.5, 0.5341, 0.5, 0.5341, 0.5227, 0.5114, 0.5227, 0.5114, 0.5227, 0.5341, 0.5227, 0.5341, 0.5455, 0.5114, 0.5455, 0.5114, 0.5455, 0.5341, 0.5455, 0.5341, 0.5682, 0.5114, 0.5682, 0.5114, 0.5682, 0.5341, 0.5682, 0.5334, 0.5912, 0.5113, 0.5911, 0.5113, 0.5911, 0.5334, 0.5912, 0.5301, 0.6132, 0.5098, 0.6145, 0.5098, 0.6145, 0.5301, 0.6132, 0.5304, 0.6362, 0.5097, 0.6371, 0.5097, 0.6371, 0.5304, 0.6362, 0.5328, 0.6587, 0.5107, 0.6589, 0.5107, 0.6589, 0.5328, 0.6587, 0.5341, 0.6818, 0.5114, 0.6818, 0.5114, 0.6818, 0.5341, 0.6818, 0.5341, 0.7045, 0.5114, 0.7045, 0.5114, 0.7045, 0.5341, 0.7045, 0.5341, 0.7273, 0.5114, 0.7273, 0.5341, 0.5, 0.5568, 0.5, 0.5568, 0.5227, 0.5341, 0.5227, 0.5341, 0.5227, 0.5568, 0.5227, 0.5568, 0.5455, 0.5341, 0.5455, 0.5341, 0.5455, 0.5568, 0.5455, 0.5568, 0.5682, 0.5341, 0.5682, 0.5341, 0.5682, 0.5568, 0.5682, 0.5568, 0.5909, 0.5334, 0.5912, 0.5334, 0.5912, 0.5568, 0.5909, 0.5559, 0.6136, 0.5301, 0.6132, 0.5301, 0.6132, 0.5559, 0.6136, 0.556, 0.6361, 0.5304, 0.6362, 0.5304, 0.6362, 0.556, 0.6361, 0.5566, 0.659, 0.5328, 0.6587, 0.5328, 0.6587, 0.5566, 0.659, 0.5568, 0.6818, 0.5341, 0.6818, 0.5341, 0.6818, 0.5568, 0.6818, 0.5568, 0.7045, 0.5341, 0.7045, 0.5341, 0.7045, 0.5568, 0.7045, 0.5568, 0.7273, 0.5341, 0.7273, 0.5568, 0.5, 0.5795, 0.5, 0.5795, 0.5227, 0.5568, 0.5227, 0.5568, 0.5227, 0.5795, 0.5227, 0.5795, 0.5455, 0.5568, 0.5455, 0.5568, 0.5455, 0.5795, 0.5455, 0.5795, 0.5682, 0.5568, 0.5682, 0.5568, 0.5682, 0.5795, 0.5682, 0.5795, 0.5909, 0.5568, 0.5909, 0.5568, 0.5909, 0.5795, 0.5909, 0.5795, 0.6136, 0.5559, 0.6136, 0.5559, 0.6136, 0.5795, 0.6136, 0.5795, 0.6364, 0.556, 0.6361, 0.556, 0.6361, 0.5795, 0.6364, 0.5795, 0.6591, 0.5566, 0.659, 0.5566, 0.659, 0.5795, 0.6591, 0.5795, 0.6818, 0.5568, 0.6818, 0.5568, 0.6818, 0.5795, 0.6818, 0.5795, 0.7045, 0.5568, 0.7045, 0.5568, 0.7045, 0.5795, 0.7045, 0.5795, 0.7273, 0.5568, 0.7273, 0.5795, 0.5, 0.6023, 0.5, 0.6023, 0.5227, 0.5795, 0.5227, 0.5795, 0.5227, 0.6023, 0.5227, 0.6023, 0.5455, 0.5795, 0.5455, 0.5795, 0.5455, 0.6023, 0.5455, 0.6023, 0.5682, 0.5795, 0.5682, 0.5795, 0.5682, 0.6023, 0.5682, 0.6023, 0.5909, 0.5795, 0.5909, 0.5795, 0.5909, 0.6023, 0.5909, 0.6023, 0.6136, 0.5795, 0.6136, 0.5795, 0.6136, 0.6023, 0.6136, 0.6023, 0.6364, 0.5795, 0.6364, 0.5795, 0.6364, 0.6023, 0.6364, 0.6023, 0.6591, 0.5795, 0.6591, 0.5795, 0.6591, 0.6023, 0.6591, 0.6023, 0.6818, 0.5795, 0.6818, 0.5795, 0.6818, 0.6023, 0.6818, 0.6023, 0.7045, 0.5795, 0.7045, 0.5795, 0.7045, 0.6023, 0.7045, 0.6023, 0.7273, 0.5795, 0.7273, 0.6023, 0.5, 0.625, 0.5, 0.625, 0.5227, 0.6023, 0.5227, 0.6023, 0.5227, 0.625, 0.5227, 0.625, 0.5455, 0.6023, 0.5455, 0.6023, 0.5455, 0.625, 0.5455, 0.625, 0.5682, 0.6023, 0.5682, 0.6023, 0.5682, 0.625, 0.5682, 0.625, 0.5909, 0.6023, 0.5909, 0.6023, 0.5909, 0.625, 0.5909, 0.625, 0.6136, 0.6023, 0.6136, 0.6023, 0.6136, 0.625, 0.6136, 0.625, 0.6364, 0.6023, 0.6364, 0.6023, 0.6364, 0.625, 0.6364, 0.625, 0.6591, 0.6023, 0.6591, 0.6023, 0.6591, 0.625, 0.6591, 0.625, 0.6818, 0.6023, 0.6818, 0.6023, 0.6818, 0.625, 0.6818, 0.625, 0.7045, 0.6023, 0.7045, 0.6023, 0.7045, 0.625, 0.7045, 0.625, 0.7273, 0.6023, 0.7273, 0.375, 0.4773, 0.3977, 0.4773, 0.3977, 0.5, 0.375, 0.5, 0.3977, 0.4773, 0.4205, 0.4773, 0.4205, 0.5, 0.3977, 0.5, 0.4205, 0.4773, 0.4432, 0.4773, 0.4432, 0.5, 0.4205, 0.5, 0.4432, 0.4773, 0.4659, 0.4773, 0.4659, 0.5, 0.4432, 0.5, 0.4659, 0.4773, 0.4886, 0.4773, 0.4886, 0.5, 0.4659, 0.5, 0.4886, 0.4773, 0.5114, 0.4773, 0.5114, 0.5, 0.4886, 0.5, 0.5114, 0.4773, 0.5341, 0.4773, 0.5341, 0.5, 0.5114, 0.5, 0.5341, 0.4773, 0.5568, 0.4773, 0.5568, 0.5, 0.5341, 0.5, 0.5568, 0.4773, 0.5795, 0.4773, 0.5795, 0.5, 0.5568, 0.5, 0.5795, 0.4773, 0.6023, 0.4773, 0.6023, 0.5, 0.5795, 0.5, 0.375, 0.25, 0.3977, 0.25, 0.3977, 0.2727, 0.375, 0.2727, 0.375, 0.2727, 0.3977, 0.2727, 0.3977, 0.2955, 0.375, 0.2955, 0.375, 0.2955, 0.3977, 0.2955, 0.3977, 0.3182, 0.375, 0.3182, 0.375, 0.3182, 0.3977, 0.3182, 0.3977, 0.3409, 0.375, 0.3409, 0.375, 0.3409, 0.3977, 0.3409, 0.3977, 0.3636, 0.375, 0.3636, 0.375, 0.3636, 0.3977, 0.3636, 0.3977, 0.3864, 0.375, 0.3864, 0.375, 0.3864, 0.3977, 0.3864, 0.3977, 0.4091, 0.375, 0.4091, 0.375, 0.4091, 0.3977, 0.4091, 0.3977, 0.4318, 0.375, 0.4318, 0.375, 0.4318, 0.3977, 0.4318, 0.3977, 0.4545, 0.375, 0.4545, 0.375, 0.4545, 0.3977, 0.4545, 0.3977, 0.4773, 0.375, 0.4773, 0.3977, 0.25, 0.4205, 0.25, 0.4205, 0.2727, 0.3977, 0.2727, 0.3977, 0.2727, 0.4205, 0.2727, 0.4205, 0.2955, 0.3977, 0.2955, 0.3977, 0.2955, 0.4205, 0.2955, 0.4205, 0.3182, 0.3977, 0.3182, 0.3977, 0.3182, 0.4205, 0.3182, 0.4205, 0.3409, 0.3977, 0.3409, 0.3977, 0.3409, 0.4205, 0.3409, 0.4205, 0.3636, 0.3977, 0.3636, 0.3977, 0.3636, 0.4205, 0.3636, 0.4205, 0.3864, 0.3977, 0.3864, 0.3977, 0.3864, 0.4205, 0.3864, 0.4205, 0.4091, 0.3977, 0.4091, 0.3977, 0.4091, 0.4205, 0.4091, 0.4205, 0.4318, 0.3977, 0.4318, 0.3977, 0.4318, 0.4205, 0.4318, 0.4205, 0.4545, 0.3977, 0.4545, 0.3977, 0.4545, 0.4205, 0.4545, 0.4205, 0.4773, 0.3977, 0.4773, 0.4205, 0.25, 0.4432, 0.25, 0.4432, 0.2727, 0.4205, 0.2727, 0.4205, 0.2727, 0.4432, 0.2727, 0.4432, 0.2955, 0.4205, 0.2955, 0.4205, 0.2955, 0.4432, 0.2955, 0.4432, 0.3182, 0.4205, 0.3182, 0.4205, 0.3182, 0.4432, 0.3182, 0.4432, 0.3409, 0.4205, 0.3409, 0.4205, 0.3409, 0.4432, 0.3409, 0.4432, 0.3636, 0.4205, 0.3636, 0.4205, 0.3636, 0.4432, 0.3636, 0.4432, 0.3864, 0.4205, 0.3864, 0.4205, 0.3864, 0.4432, 0.3864, 0.4432, 0.4091, 0.4205, 0.4091, 0.4205, 0.4091, 0.4432, 0.4091, 0.4432, 0.4318, 0.4205, 0.4318, 0.4205, 0.4318, 0.4432, 0.4318, 0.4432, 0.4545, 0.4205, 0.4545, 0.4205, 0.4545, 0.4432, 0.4545, 0.4432, 0.4773, 0.4205, 0.4773, 0.4432, 0.25, 0.4659, 0.25, 0.4659, 0.2727, 0.4432, 0.2727, 0.4432, 0.2727, 0.4659, 0.2727, 0.4659, 0.2955, 0.4432, 0.2955, 0.4432, 0.2955, 0.4659, 0.2955, 0.4659, 0.3182, 0.4432, 0.3182, 0.4432, 0.3182, 0.4659, 0.3182, 0.4659, 0.3409, 0.4432, 0.3409, 0.4432, 0.3409, 0.4659, 0.3409, 0.4659, 0.3636, 0.4432, 0.3636, 0.4432, 0.3636, 0.4659, 0.3636, 0.4659, 0.3864, 0.4432, 0.3864, 0.4432, 0.3864, 0.4659, 0.3864, 0.4659, 0.4091, 0.4432, 0.4091, 0.4432, 0.4091, 0.4659, 0.4091, 0.4659, 0.4318, 0.4432, 0.4318, 0.4432, 0.4318, 0.4659, 0.4318, 0.4659, 0.4545, 0.4432, 0.4545, 0.4432, 0.4545, 0.4659, 0.4545, 0.4659, 0.4773, 0.4432, 0.4773, 0.4659, 0.25, 0.4886, 0.25, 0.4886, 0.2727, 0.4659, 0.2727, 0.4659, 0.2727, 0.4886, 0.2727, 0.4886, 0.2955, 0.4659, 0.2955, 0.4659, 0.2955, 0.4886, 0.2955, 0.4886, 0.3182, 0.4659, 0.3182, 0.4659, 0.3182, 0.4886, 0.3182, 0.4886, 0.3409, 0.4659, 0.3409, 0.4659, 0.3409, 0.4886, 0.3409, 0.4886, 0.3636, 0.4659, 0.3636, 0.4659, 0.3636, 0.4886, 0.3636, 0.4886, 0.3864, 0.4659, 0.3864, 0.4659, 0.3864, 0.4886, 0.3864, 0.4886, 0.4091, 0.4659, 0.4091, 0.4659, 0.4091, 0.4886, 0.4091, 0.4886, 0.4318, 0.4659, 0.4318, 0.4659, 0.4318, 0.4886, 0.4318, 0.4886, 0.4545, 0.4659, 0.4545, 0.4659, 0.4545, 0.4886, 0.4545, 0.4886, 0.4773, 0.4659, 0.4773, 0.4886, 0.25, 0.5114, 0.25, 0.5114, 0.2727, 0.4886, 0.2727, 0.4886, 0.2727, 0.5114, 0.2727, 0.5114, 0.2955, 0.4886, 0.2955, 0.4886, 0.2955, 0.5114, 0.2955, 0.5114, 0.3182, 0.4886, 0.3182, 0.4886, 0.3182, 0.5114, 0.3182, 0.5114, 0.3409, 0.4886, 0.3409, 0.4886, 0.3409, 0.5114, 0.3409, 0.5114, 0.3636, 0.4886, 0.3636, 0.4886, 0.3636, 0.5114, 0.3636, 0.5114, 0.3864, 0.4886, 0.3864, 0.4886, 0.3864, 0.5114, 0.3864, 0.5114, 0.4091, 0.4886, 0.4091, 0.4886, 0.4091, 0.5114, 0.4091, 0.5114, 0.4318, 0.4886, 0.4318, 0.4886, 0.4318, 0.5114, 0.4318, 0.5114, 0.4545, 0.4886, 0.4545, 0.4886, 0.4545, 0.5114, 0.4545, 0.5114, 0.4773, 0.4886, 0.4773, 0.5114, 0.25, 0.5341, 0.25, 0.5341, 0.2727, 0.5114, 0.2727, 0.5114, 0.2727, 0.5341, 0.2727, 0.5341, 0.2955, 0.5114, 0.2955, 0.5114, 0.2955, 0.5341, 0.2955, 0.5341, 0.3182, 0.5114, 0.3182, 0.5114, 0.3182, 0.5341, 0.3182, 0.5341, 0.3409, 0.5114, 0.3409, 0.5114, 0.3409, 0.5341, 0.3409, 0.5341, 0.3636, 0.5114, 0.3636, 0.5114, 0.3636, 0.5341, 0.3636, 0.5341, 0.3864, 0.5114, 0.3864, 0.5114, 0.3864, 0.5341, 0.3864, 0.5341, 0.4091, 0.5114, 0.4091, 0.5114, 0.4091, 0.5341, 0.4091, 0.5341, 0.4318, 0.5114, 0.4318, 0.5114, 0.4318, 0.5341, 0.4318, 0.5341, 0.4545, 0.5114, 0.4545, 0.5114, 0.4545, 0.5341, 0.4545, 0.5341, 0.4773, 0.5114, 0.4773, 0.5341, 0.25, 0.5568, 0.25, 0.5568, 0.2727, 0.5341, 0.2727, 0.5341, 0.2727, 0.5568, 0.2727, 0.5568, 0.2955, 0.5341, 0.2955, 0.5341, 0.2955, 0.5568, 0.2955, 0.5568, 0.3182, 0.5341, 0.3182, 0.5341, 0.3182, 0.5568, 0.3182, 0.5568, 0.3409, 0.5341, 0.3409, 0.5341, 0.3409, 0.5568, 0.3409, 0.5568, 0.3636, 0.5341, 0.3636, 0.5341, 0.3636, 0.5568, 0.3636, 0.5568, 0.3864, 0.5341, 0.3864, 0.5341, 0.3864, 0.5568, 0.3864, 0.5568, 0.4091, 0.5341, 0.4091, 0.5341, 0.4091, 0.5568, 0.4091, 0.5568, 0.4318, 0.5341, 0.4318, 0.5341, 0.4318, 0.5568, 0.4318, 0.5568, 0.4545, 0.5341, 0.4545, 0.5341, 0.4545, 0.5568, 0.4545, 0.5568, 0.4773, 0.5341, 0.4773, 0.5568, 0.25, 0.5795, 0.25, 0.5795, 0.2727, 0.5568, 0.2727, 0.5568, 0.2727, 0.5795, 0.2727, 0.5795, 0.2955, 0.5568, 0.2955, 0.5568, 0.2955, 0.5795, 0.2955, 0.5795, 0.3182, 0.5568, 0.3182, 0.5568, 0.3182, 0.5795, 0.3182, 0.5795, 0.3409, 0.5568, 0.3409, 0.5568, 0.3409, 0.5795, 0.3409, 0.5795, 0.3636, 0.5568, 0.3636, 0.5568, 0.3636, 0.5795, 0.3636, 0.5795, 0.3864, 0.5568, 0.3864, 0.5568, 0.3864, 0.5795, 0.3864, 0.5795, 0.4091, 0.5568, 0.4091, 0.5568, 0.4091, 0.5795, 0.4091, 0.5795, 0.4318, 0.5568, 0.4318, 0.5568, 0.4318, 0.5795, 0.4318, 0.5795, 0.4545, 0.5568, 0.4545, 0.5568, 0.4545, 0.5795, 0.4545, 0.5795, 0.4773, 0.5568, 0.4773, 0.5795, 0.25, 0.6023, 0.25, 0.6023, 0.2727, 0.5795, 0.2727, 0.5795, 0.2727, 0.6023, 0.2727, 0.6023, 0.2955, 0.5795, 0.2955, 0.5795, 0.2955, 0.6023, 0.2955, 0.6023, 0.3182, 0.5795, 0.3182, 0.5795, 0.3182, 0.6023, 0.3182, 0.6023, 0.3409, 0.5795, 0.3409, 0.5795, 0.3409, 0.6023, 0.3409, 0.6023, 0.3636, 0.5795, 0.3636, 0.5795, 0.3636, 0.6023, 0.3636, 0.6023, 0.3864, 0.5795, 0.3864, 0.5795, 0.3864, 0.6023, 0.3864, 0.6023, 0.4091, 0.5795, 0.4091, 0.5795, 0.4091, 0.6023, 0.4091, 0.6023, 0.4318, 0.5795, 0.4318, 0.5795, 0.4318, 0.6023, 0.4318, 0.6023, 0.4545, 0.5795, 0.4545, 0.5795, 0.4545, 0.6023, 0.4545, 0.6023, 0.4773, 0.5795, 0.4773, 0.6023, 0.25, 0.625, 0.25, 0.625, 0.2727, 0.6023, 0.2727, 0.6023, 0.2727, 0.625, 0.2727, 0.625, 0.2955, 0.6023, 0.2955, 0.6023, 0.2955, 0.625, 0.2955, 0.625, 0.3182, 0.6023, 0.3182, 0.6023, 0.3182, 0.625, 0.3182, 0.625, 0.3409, 0.6023, 0.3409, 0.6023, 0.3409, 0.625, 0.3409, 0.625, 0.3636, 0.6023, 0.3636, 0.6023, 0.3636, 0.625, 0.3636, 0.625, 0.3864, 0.6023, 0.3864, 0.6023, 0.3864, 0.625, 0.3864, 0.625, 0.4091, 0.6023, 0.4091, 0.6023, 0.4091, 0.625, 0.4091, 0.625, 0.4318, 0.6023, 0.4318, 0.6023, 0.4318, 0.625, 0.4318, 0.625, 0.4545, 0.6023, 0.4545, 0.6023, 0.4545, 0.625, 0.4545, 0.625, 0.4773, 0.6023, 0.4773, 0.375, 0.2273, 0.3977, 0.2273, 0.3977, 0.25, 0.375, 0.25, 0.3977, 0.2273, 0.4205, 0.2273, 0.4205, 0.25, 0.3977, 0.25, 0.4205, 0.2273, 0.4432, 0.2273, 0.4432, 0.25, 0.4205, 0.25, 0.4432, 0.2273, 0.4659, 0.2273, 0.4659, 0.25, 0.4432, 0.25, 0.4659, 0.2273, 0.4886, 0.2273, 0.4886, 0.25, 0.4659, 0.25, 0.4886, 0.2273, 0.5114, 0.2273, 0.5114, 0.25, 0.4886, 0.25, 0.5114, 0.2273, 0.5341, 0.2273, 0.5341, 0.25, 0.5114, 0.25, 0.5341, 0.2273, 0.5568, 0.2273, 0.5568, 0.25, 0.5341, 0.25, 0.5568, 0.2273, 0.5795, 0.2273, 0.5795, 0.25, 0.5568, 0.25, 0.5795, 0.2273, 0.6023, 0.2273, 0.6023, 0.25, 0.5795, 0.25, 0.375, 0.0, 0.3977, 0.0, 0.3977, 0.02273, 0.375, 0.02273, 0.375, 0.02273, 0.3977, 0.02273, 0.3977, 0.04545, 0.375, 0.04545, 0.375, 0.04545, 0.3977, 0.04545, 0.3977, 0.06818, 0.375, 0.06818, 0.375, 0.06818, 0.3977, 0.06818, 0.3977, 0.09091, 0.375, 0.09091, 0.375, 0.09091, 0.3977, 0.09091, 0.3977, 0.1136, 0.375, 0.1136, 0.375, 0.1136, 0.3977, 0.1136, 0.3974, 0.1361, 0.375, 0.1364, 0.375, 0.1364, 0.3974, 0.1361, 0.3978, 0.159, 0.375, 0.1591, 0.375, 0.1591, 0.3978, 0.159, 0.3977, 0.1818, 0.375, 0.1818, 0.375, 0.1818, 0.3977, 0.1818, 0.3977, 0.2045, 0.375, 0.2045, 0.375, 0.2045, 0.3977, 0.2045, 0.3977, 0.2273, 0.375, 0.2273, 0.3977, 0.0, 0.4205, 0.0, 0.4205, 0.02273, 0.3977, 0.02273, 0.3977, 0.02273, 0.4205, 0.02273, 0.4205, 0.04545, 0.3977, 0.04545, 0.3977, 0.04545, 0.4205, 0.04545, 0.4205, 0.06818, 0.3977, 0.06818, 0.3977, 0.06818, 0.4205, 0.06818, 0.4204, 0.09091, 0.3977, 0.09091, 0.3977, 0.09091, 0.4204, 0.09091, 0.4203, 0.1136, 0.3977, 0.1136, 0.3977, 0.1136, 0.4203, 0.1136, 0.4186, 0.1349, 0.3974, 0.1361, 0.3974, 0.1361, 0.4186, 0.1349, 0.4191, 0.1574, 0.3978, 0.159, 0.3978, 0.159, 0.4191, 0.1574, 0.4205, 0.1818, 0.3977, 0.1818, 0.3977, 0.1818, 0.4205, 0.1818, 0.4205, 0.2045, 0.3977, 0.2045, 0.3977, 0.2045, 0.4205, 0.2045, 0.4205, 0.2273, 0.3977, 0.2273, 0.4205, 0.0, 0.4432, 0.0, 0.4432, 0.02273, 0.4205, 0.02273, 0.4205, 0.02273, 0.4432, 0.02273, 0.4432, 0.04545, 0.4205, 0.04545, 0.4205, 0.04545, 0.4432, 0.04545, 0.4432, 0.06818, 0.4205, 0.06818, 0.4205, 0.06818, 0.4432, 0.06818, 0.442, 0.09075, 0.4204, 0.09091, 0.4204, 0.09091, 0.442, 0.09075, 0.4406, 0.1132, 0.4203, 0.1136, 0.4203, 0.1136, 0.4406, 0.1132, 0.4403, 0.1349, 0.4186, 0.1349, 0.4186, 0.1349, 0.4403, 0.1349, 0.4403, 0.1562, 0.4191, 0.1574, 0.4191, 0.1574, 0.4403, 0.1562, 0.4431, 0.1818, 0.4205, 0.1818, 0.4205, 0.1818, 0.4431, 0.1818, 0.4432, 0.2045, 0.4205, 0.2045, 0.4205, 0.2045, 0.4432, 0.2045, 0.4432, 0.2273, 0.4205, 0.2273, 0.4432, 0.0, 0.4659, 0.0, 0.4659, 0.02273, 0.4432, 0.02273, 0.4432, 0.02273, 0.4659, 0.02273, 0.4659, 0.04545, 0.4432, 0.04545, 0.4432, 0.04545, 0.4659, 0.04545, 0.4659, 0.06818, 0.4432, 0.06818, 0.4432, 0.06818, 0.4659, 0.06818, 0.4634, 0.09157, 0.442, 0.09075, 0.442, 0.09075, 0.4634, 0.09157, 0.4634, 0.1122, 0.4406, 0.1132, 0.4406, 0.1132, 0.4634, 0.1122, 0.4637, 0.135, 0.4403, 0.1349, 0.4403, 0.1349, 0.4637, 0.135, 0.4624, 0.1537, 0.4403, 0.1562, 0.4403, 0.1562, 0.4624, 0.1537, 0.4658, 0.1818, 0.4431, 0.1818, 0.4431, 0.1818, 0.4658, 0.1818, 0.4659, 0.2045, 0.4432, 0.2045, 0.4432, 0.2045, 0.4659, 0.2045, 0.4659, 0.2273, 0.4432, 0.2273, 0.4659, 0.0, 0.4886, 0.0, 0.4886, 0.02273, 0.4659, 0.02273, 0.4659, 0.02273, 0.4886, 0.02273, 0.4886, 0.04545, 0.4659, 0.04545, 0.4659, 0.04545, 0.4886, 0.04545, 0.4886, 0.06818, 0.4659, 0.06818, 0.4659, 0.06818, 0.4886, 0.06818, 0.4874, 0.09222, 0.4634, 0.09157, 0.4634, 0.09157, 0.4874, 0.09222, 0.4884, 0.1126, 0.4634, 0.1122, 0.4634, 0.1122, 0.4884, 0.1126, 0.4885, 0.1355, 0.4637, 0.135, 0.4637, 0.135, 0.4885, 0.1355, 0.4893, 0.1559, 0.4624, 0.1537, 0.4624, 0.1537, 0.4893, 0.1559, 0.4886, 0.1818, 0.4658, 0.1818, 0.4658, 0.1818, 0.4886, 0.1818, 0.4886, 0.2045, 0.4659, 0.2045, 0.4659, 0.2045, 0.4886, 0.2045, 0.4886, 0.2273, 0.4659, 0.2273, 0.4886, 0.0, 0.5114, 0.0, 0.5114, 0.02273, 0.4886, 0.02273, 0.4886, 0.02273, 0.5114, 0.02273, 0.5114, 0.04545, 0.4886, 0.04545, 0.4886, 0.04545, 0.5114, 0.04545, 0.5114, 0.06818, 0.4886, 0.06818, 0.4886, 0.06818, 0.5114, 0.06818, 0.5079, 0.09256, 0.4874, 0.09222, 0.4874, 0.09222, 0.5079, 0.09256, 0.5056, 0.1131, 0.4884, 0.1126, 0.4884, 0.1126, 0.5056, 0.1131, 0.5069, 0.1358, 0.4885, 0.1355, 0.4885, 0.1355, 0.5069, 0.1358, 0.5098, 0.156, 0.4893, 0.1559, 0.4893, 0.1559, 0.5098, 0.156, 0.5113, 0.1817, 0.4886, 0.1818, 0.4886, 0.1818, 0.5113, 0.1817, 0.5114, 0.2045, 0.4886, 0.2045, 0.4886, 0.2045, 0.5114, 0.2045, 0.5114, 0.2273, 0.4886, 0.2273, 0.5114, 0.0, 0.5341, 0.0, 0.5341, 0.02273, 0.5114, 0.02273, 0.5114, 0.02273, 0.5341, 0.02273, 0.5341, 0.04545, 0.5114, 0.04545, 0.5114, 0.04545, 0.5341, 0.04545, 0.5341, 0.06818, 0.5114, 0.06818, 0.5114, 0.06818, 0.5341, 0.06818, 0.5287, 0.0921, 0.5079, 0.09256, 0.5079, 0.09256, 0.5287, 0.0921, 0.5253, 0.1135, 0.5056, 0.1131, 0.5056, 0.1131, 0.5253, 0.1135, 0.5267, 0.1363, 0.5069, 0.1358, 0.5069, 0.1358, 0.5267, 0.1363, 0.5276, 0.1547, 0.5098, 0.156, 0.5098, 0.156, 0.5276, 0.1547, 0.5339, 0.1817, 0.5113, 0.1817, 0.5113, 0.1817, 0.5339, 0.1817, 0.5341, 0.2045, 0.5114, 0.2045, 0.5114, 0.2045, 0.5341, 0.2045, 0.5341, 0.2273, 0.5114, 0.2273, 0.5341, 0.0, 0.5568, 0.0, 0.5568, 0.02273, 0.5341, 0.02273, 0.5341, 0.02273, 0.5568, 0.02273, 0.5568, 0.04545, 0.5341, 0.04545, 0.5341, 0.04545, 0.5568, 0.04545, 0.5568, 0.06818, 0.5341, 0.06818, 0.5341, 0.06818, 0.5568, 0.06818, 0.5533, 0.09073, 0.5287, 0.0921, 0.5287, 0.0921, 0.5533, 0.09073, 0.5506, 0.1137, 0.5253, 0.1135, 0.5253, 0.1135, 0.5506, 0.1137, 0.5511, 0.1366, 0.5267, 0.1363, 0.5267, 0.1363, 0.5511, 0.1366, 0.5523, 0.1593, 0.5276, 0.1547, 0.5276, 0.1547, 0.5523, 0.1593, 0.5568, 0.1818, 0.5339, 0.1817, 0.5339, 0.1817, 0.5568, 0.1818, 0.5568, 0.2045, 0.5341, 0.2045, 0.5341, 0.2045, 0.5568, 0.2045, 0.5568, 0.2273, 0.5341, 0.2273, 0.5568, 0.0, 0.5795, 0.0, 0.5795, 0.02273, 0.5568, 0.02273, 0.5568, 0.02273, 0.5795, 0.02273, 0.5795, 0.04545, 0.5568, 0.04545, 0.5568, 0.04545, 0.5795, 0.04545, 0.5795, 0.06818, 0.5568, 0.06818, 0.5568, 0.06818, 0.5795, 0.06818, 0.5791, 0.09091, 0.5533, 0.09073, 0.5533, 0.09073, 0.5791, 0.09091, 0.5779, 0.1136, 0.5506, 0.1137, 0.5506, 0.1137, 0.5779, 0.1136, 0.5782, 0.1364, 0.5511, 0.1366, 0.5511, 0.1366, 0.5782, 0.1364, 0.5788, 0.1591, 0.5523, 0.1593, 0.5523, 0.1593, 0.5788, 0.1591, 0.5795, 0.1818, 0.5568, 0.1818, 0.5568, 0.1818, 0.5795, 0.1818, 0.5795, 0.2045, 0.5568, 0.2045, 0.5568, 0.2045, 0.5795, 0.2045, 0.5795, 0.2273, 0.5568, 0.2273, 0.5795, 0.0, 0.6023, 0.0, 0.6023, 0.02273, 0.5795, 0.02273, 0.5795, 0.02273, 0.6023, 0.02273, 0.6023, 0.04545, 0.5795, 0.04545, 0.5795, 0.04545, 0.6023, 0.04545, 0.6023, 0.06818, 0.5795, 0.06818, 0.5795, 0.06818, 0.6023, 0.06818, 0.6023, 0.09091, 0.5791, 0.09091, 0.5791, 0.09091, 0.6023, 0.09091, 0.6023, 0.1136, 0.5779, 0.1136, 0.5779, 0.1136, 0.6023, 0.1136, 0.6023, 0.1364, 0.5782, 0.1364, 0.5782, 0.1364, 0.6023, 0.1364, 0.6023, 0.1591, 0.5788, 0.1591, 0.5788, 0.1591, 0.6023, 0.1591, 0.6023, 0.1818, 0.5795, 0.1818, 0.5795, 0.1818, 0.6023, 0.1818, 0.6023, 0.2045, 0.5795, 0.2045, 0.5795, 0.2045, 0.6023, 0.2045, 0.6023, 0.2273, 0.5795, 0.2273, 0.6023, 0.0, 0.625, 0.0, 0.625, 0.02273, 0.6023, 0.02273, 0.6023, 0.02273, 0.625, 0.02273, 0.625, 0.04545, 0.6023, 0.04545, 0.6023, 0.04545, 0.625, 0.04545, 0.625, 0.06818, 0.6023, 0.06818, 0.6023, 0.06818, 0.625, 0.06818, 0.625, 0.09091, 0.6023, 0.09091, 0.6023, 0.09091, 0.625, 0.09091, 0.625, 0.1136, 0.6023, 0.1136, 0.6023, 0.1136, 0.625, 0.1136, 0.625, 0.1364, 0.6023, 0.1364, 0.6023, 0.1364, 0.625, 0.1364, 0.625, 0.1591, 0.6023, 0.1591, 0.6023, 0.1591, 0.625, 0.1591, 0.625, 0.1818, 0.6023, 0.1818, 0.6023, 0.1818, 0.625, 0.1818, 0.625, 0.2045, 0.6023, 0.2045, 0.6023, 0.2045, 0.625, 0.2045, 0.625, 0.2273, 0.6023, 0.2273, 0.5114, 0.75, 0.5341, 0.75, 0.5341, 0.7727, 0.5114, 0.7727, 0.5341, 0.75, 0.5568, 0.75, 0.5568, 0.7727, 0.5341, 0.7727])
me_mattress_3.materials.append(mat_material_005)
me_mattress_3.use_remesh_fix_poles = True
me_mattress_3.use_remesh_preserve_attributes = False
me_mattress_3.use_mirror_vertex_groups = False
me_mattress_3.update()

# ---- objects
ob_mattress_3 = bpy.data.objects.new('Mattress-3', me_mattress_3)

# ---- transforms, parenting, visibility, modifiers, constraints
ob_mattress_3.location = (0.0, 0.0, 0.0)
ob_mattress_3.scale = (0.31, 1.0, 1.0)
ob_mattress_3.lineart.crease_threshold = 0.0
_vg = ob_mattress_3.vertex_groups.new(name='Group')

# ---- collection membership
col_collection.objects.link(ob_mattress_3)

# ---- scene / render settings (as saved in the file)
scene.frame_start = 1; scene.frame_end = 250; scene.frame_set(1)
scene.render.engine = 'BLENDER_EEVEE_NEXT'
scene.cycles.use_denoising = False
scene.cycles.samples = 128
scene.cycles.sampling_pattern = 'TABULATED_SOBOL'
scene.cycles.use_adaptive_sampling = False
scene.cycles.use_light_tree = False
scene.view_settings.view_transform = 'Filmic'
bpy.context.view_layer.update()

# ---- added for rendering (the .blend has no active camera and no usable light): camera, sun
cam_auto = bpy.data.cameras.new('AutoCamera')
cam_auto.lens = 50.0
cam_auto.sensor_width = 36.0
cam_auto.clip_end = 1000.0
ob_auto_camera = bpy.data.objects.new('AutoCamera', cam_auto)
scene.collection.objects.link(ob_auto_camera)
ob_auto_camera.location = (1.89179, -2.18338, 1.42335)
ob_auto_camera.rotation_euler = (1.09748, -7.21219e-08, 0.694738)
scene.camera = ob_auto_camera
light_auto_sun = bpy.data.lights.new('AutoSun', 'SUN')
light_auto_sun.energy = 3.0
light_auto_sun.angle = 0.0523599
ob_auto_sun = bpy.data.objects.new('AutoSun', light_auto_sun)
scene.collection.objects.link(ob_auto_sun)
ob_auto_sun.rotation_euler = (0.872665, 0.174533, 0.523599)
bpy.context.view_layer.update()

